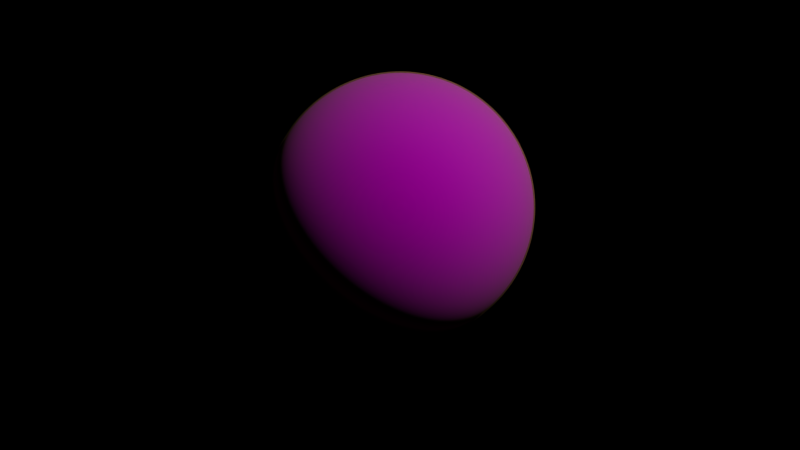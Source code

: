 # Source: planet_martian.blend  (saved by Blender 2.79.0; exported with 4.5.12 LTS)
import bpy
from mathutils import Matrix  # noqa: F401  (used for matrix-valued properties, if any)

bpy.ops.wm.read_factory_settings(use_empty=True)
scene = bpy.context.scene
scene.name = 'Scene'

# ---- collections
col_collection_1 = bpy.data.collections.new('Collection 1'); scene.collection.children.link(col_collection_1)

# ---- images (referenced by path relative to the original .blend; pixels are not part of the script)
import os
ASSET_DIR = os.environ.get("B2B_ASSET_DIR", "")  # directory of the original .blend (textures are referenced by path, not embedded)
HERE = os.path.dirname(os.path.abspath(__file__))  # packed textures are extracted next to this script under _unpacked/

def load_image(name, relpath, width, height, colorspace="sRGB"):
    """Load a texture the original file referenced (path relative to the .blend, or extracted next to this script)."""
    p = next((c for c in (os.path.join(HERE, relpath), os.path.join(ASSET_DIR, relpath)) if relpath and os.path.exists(c)), "")
    if p:
        img = bpy.data.images.load(p, check_existing=True)
        img.name = name
    else:  # same state as the original file: an image datablock whose file is absent (Cycles renders it pink)
        img = bpy.data.images.new(name, width, height)
        img.source = "FILE"
        img.filepath = "//" + (relpath or name)
    img.colorspace_settings.name = colorspace
    return img
img_texture17b_png = load_image('texture17b.png', 'texture17b.png', 1024, 1024, 'sRGB')

# ---- materials (node trees are filled in below, after node groups)
mat_material = bpy.data.materials.new('Material')
mat_material.alpha_threshold = 0.0
mat_material.roughness = 0.5
mat_material_001 = bpy.data.materials.new('Material.001')
mat_material_001.alpha_threshold = 0.0
mat_material_001.roughness = 0.5

# ---- material node trees
mat_material.use_nodes = True; mat_material.node_tree.nodes.clear()
_N = mat_material.node_tree.nodes; _L = mat_material.node_tree.links
n0 = _N.new('ShaderNodeOutputMaterial'); n0.name = 'Material Output'; n0.location = (682, 300)
n1 = _N.new('ShaderNodeMixShader'); n1.name = 'Mix Shader'; n1.location = (371, 340)
n1.width = 145
n2 = _N.new('ShaderNodeBsdfTransparent'); n2.name = 'Transparent BSDF'; n2.location = (34, 299)
n3 = _N.new('ShaderNodeBsdfDiffuse'); n3.name = 'Diffuse BSDF'; n3.location = (15, 208)
n3.inputs[0].default_value = (0.8, 0.498, 0.1847, 1.0)
n4 = _N.new('ShaderNodeLayerWeight'); n4.name = 'Layer Weight'; n4.location = (42, 473)
n4.inputs[0].default_value = 0.1
_L.new(n1.outputs[0], n0.inputs[0])
_L.new(n3.outputs[0], n1.inputs[2])
_L.new(n4.outputs[1], n1.inputs[0])
_L.new(n2.outputs[0], n1.inputs[1])
n0.is_active_output = True
mat_material_001.use_nodes = True; mat_material_001.node_tree.nodes.clear()
_N = mat_material_001.node_tree.nodes; _L = mat_material_001.node_tree.links
n0 = _N.new('ShaderNodeTexCoord'); n0.name = 'Texture Coordinate'; n0.location = (-402, 396)
n1 = _N.new('ShaderNodeBsdfDiffuse'); n1.name = 'Diffuse BSDF'; n1.location = (10, 300)
n2 = _N.new('ShaderNodeTexImage'); n2.name = 'Image Texture'; n2.location = (-211, 433)
n2.width = 140
n2.image = img_texture17b_png
n2.projection = 'SPHERE'
n2.extension = 'EXTEND'
n3 = _N.new('ShaderNodeValToRGB'); n3.name = 'ColorRamp'; n3.location = (-125, 146)
while len(n3.color_ramp.elements) > 1: n3.color_ramp.elements.remove(n3.color_ramp.elements[-1])
n3.color_ramp.elements[0].position = 0.35; n3.color_ramp.elements[0].color = (0.0, 0.0, 0.0, 1.0)
_e = n3.color_ramp.elements.new(0.8773); _e.color = (1.0, 1.0, 1.0, 1.0)
n4 = _N.new('ShaderNodeOutputMaterial'); n4.name = 'Material Output'; n4.location = (301, 300)
n4.width = 139
n5 = _N.new('ShaderNodeMath'); n5.name = 'Math'; n5.location = (135, 94)
n5.operation = 'MULTIPLY'
n5.inputs[1].default_value = 0.15
n6 = _N.new('ShaderNodeDisplacement'); n6.name = 'Displacement'; n6.location = (0, 0)
n6.inputs[1].default_value = 0.0
n6.inputs[2].default_value = 0.1
_L.new(n1.outputs[0], n4.inputs[0])
_L.new(n0.outputs[0], n2.inputs[0])
_L.new(n2.outputs[0], n3.inputs[0])
_L.new(n2.outputs[0], n1.inputs[0])
_L.new(n3.outputs[0], n5.inputs[0])
_L.new(n5.outputs[0], n6.inputs[0])
_L.new(n6.outputs[0], n4.inputs[2])
n4.is_active_output = True

# ---- world
world_world = bpy.data.worlds.new('World'); scene.world = world_world
world_world.color = (0.0, 0.0, 0.0)
world_world.use_sun_shadow = False
world_world.sun_shadow_jitter_overblur = 0.0
world_world.cycles.sampling_method = 'MANUAL'

# ---- cameras
cam_camera = bpy.data.cameras.new('Camera')
cam_camera.clip_end = 100.0
cam_camera.lens = 35.0
cam_camera.sensor_width = 32.0
cam_camera.sensor_height = 18.0
cam_camera.ortho_scale = 7.314
cam_camera.dof.focus_distance = 0.0

# ---- lights
light_lamp = bpy.data.lights.new('Lamp', 'SUN')
light_lamp.transmission_factor = 0.0
light_lamp.cutoff_distance = 30.0
light_lamp.angle = 0.02
light_lamp.energy = 1.0
light_lamp.shadow_buffer_clip_start = 1.001
light_lamp.shadow_soft_size = 0.01
light_lamp.shadow_cascade_max_distance = 1000.0

# ---- meshes
me_sphere_001 = bpy.data.meshes.new('Sphere.001')
me_sphere_001.from_pydata([(0.0, 0.3827, 0.9239), (0.0, 0.4714, 0.8819), (0.0, 0.5556, 0.8315), (0.0, 0.6344, 0.773), (0.0, 0.7071, 0.7071), (0.0, 0.773, 0.6344), (0.0, 0.8315, 0.5556), (0.0, 0.8819, 0.4714), (0.0, 0.9239, 0.3827), (0.0, 0.9569, 0.2903), (0.0, 0.9808, 0.1951), (0.0, 0.9952, 0.09802), (0.0, 1.0, -1.629e-07), (0.0, 0.9952, -0.09802), (0.0, 0.9808, -0.1951), (0.0, 0.9569, -0.2903), (0.0, 0.9239, -0.3827), (0.0, 0.8819, -0.4714), (0.0, 0.8315, -0.5556), (0.0, 0.773, -0.6344), (0.0, 0.7071, -0.7071), (0.0, 0.6344, -0.773), (0.0, 0.4714, -0.8819), (0.0, 0.1951, -0.9808), (0.01912, 0.09613, 0.9952), (0.03806, 0.1913, 0.9808), (0.05663, 0.2847, 0.9569), (0.07466, 0.3753, 0.9239), (0.09197, 0.4623, 0.8819), (0.1084, 0.5449, 0.8315), (0.1238, 0.6222, 0.773), (0.1379, 0.6935, 0.7071), (0.1508, 0.7582, 0.6344), (0.1622, 0.8155, 0.5556), (0.1721, 0.865, 0.4714), (0.1802, 0.9061, 0.3827), (0.1867, 0.9386, 0.2903), (0.1913, 0.9619, 0.1951), (0.1942, 0.9761, 0.09802), (0.1951, 0.9808, -1.629e-07), (0.1942, 0.9761, -0.09802), (0.1913, 0.9619, -0.1951), (0.1867, 0.9386, -0.2903), (0.1802, 0.9061, -0.3827), (0.1721, 0.865, -0.4714), (0.1622, 0.8155, -0.5556), (0.1508, 0.7582, -0.6344), (0.1379, 0.6935, -0.7071), (0.1238, 0.6222, -0.773), (0.1084, 0.5449, -0.8315), (0.09196, 0.4623, -0.8819), (0.07466, 0.3753, -0.9239), (0.05663, 0.2847, -0.9569), (0.03806, 0.1913, -0.9808), (0.01912, 0.09613, -0.9952), (0.03751, 0.09056, 0.9952), (0.07466, 0.1802, 0.9808), (0.1111, 0.2682, 0.9569), (0.1464, 0.3536, 0.9239), (0.1804, 0.4355, 0.8819), (0.2126, 0.5133, 0.8315), (0.2428, 0.5861, 0.773), (0.2706, 0.6533, 0.7071), (0.2958, 0.7142, 0.6344), (0.3182, 0.7682, 0.5556), (0.3375, 0.8148, 0.4714), (0.3536, 0.8536, 0.3827), (0.3662, 0.8841, 0.2903), (0.3753, 0.9061, 0.1951), (0.3808, 0.9194, 0.09802), (0.3827, 0.9239, -1.629e-07), (0.3808, 0.9194, -0.09802), (0.3753, 0.9061, -0.1951), (0.3662, 0.8841, -0.2903), (0.3536, 0.8536, -0.3827), (0.3375, 0.8148, -0.4714), (0.3182, 0.7682, -0.5556), (0.2958, 0.7142, -0.6344), (0.2706, 0.6533, -0.7071), (0.2428, 0.5861, -0.773), (0.2126, 0.5133, -0.8315), (0.1804, 0.4355, -0.8819), (0.1464, 0.3536, -0.9239), (0.1111, 0.2682, -0.9569), (0.07466, 0.1802, -0.9808), (0.03751, 0.09056, -0.9952), (0.05446, 0.0815, 0.9952), (0.1084, 0.1622, 0.9808), (0.1613, 0.2414, 0.9569), (0.2126, 0.3182, 0.9239), (0.2619, 0.392, 0.8819), (0.3087, 0.4619, 0.8315), (0.3525, 0.5275, 0.773), (0.3928, 0.5879, 0.7071), (0.4295, 0.6427, 0.6344), (0.4619, 0.6913, 0.5556), (0.49, 0.7333, 0.4714), (0.5133, 0.7682, 0.3827), (0.5316, 0.7957, 0.2903), (0.5449, 0.8155, 0.1951), (0.5529, 0.8275, 0.09802), (0.5556, 0.8315, -1.629e-07), (0.5529, 0.8275, -0.09802), (0.5449, 0.8155, -0.1951), (0.5316, 0.7957, -0.2903), (0.5133, 0.7682, -0.3827), (0.49, 0.7333, -0.4714), (0.4619, 0.6913, -0.5556), (0.4295, 0.6427, -0.6344), (0.3928, 0.5879, -0.7071), (0.3525, 0.5275, -0.773), (0.3087, 0.4619, -0.8315), (0.2619, 0.392, -0.8819), (0.2126, 0.3182, -0.9239), (0.1613, 0.2414, -0.9569), (0.1084, 0.1622, -0.9808), (0.05446, 0.0815, -0.9952), (0.06931, 0.06931, 0.9952), (0.138, 0.1379, 0.9808), (0.2053, 0.2053, 0.9569), (0.2706, 0.2706, 0.9239), (0.3333, 0.3333, 0.8819), (0.3928, 0.3928, 0.8315), (0.4486, 0.4486, 0.773), (0.5, 0.5, 0.7071), (0.5466, 0.5466, 0.6344), (0.5879, 0.5879, 0.5556), (0.6236, 0.6236, 0.4714), (0.6533, 0.6533, 0.3827), (0.6767, 0.6767, 0.2903), (0.6935, 0.6935, 0.1951), (0.7037, 0.7037, 0.09802), (0.7071, 0.7071, -1.629e-07), (0.7037, 0.7037, -0.09802), (0.6935, 0.6935, -0.1951), (0.6767, 0.6767, -0.2903), (0.6533, 0.6533, -0.3827), (0.6236, 0.6236, -0.4714), (0.5879, 0.5879, -0.5556), (0.5466, 0.5466, -0.6344), (0.5, 0.5, -0.7071), (0.4486, 0.4486, -0.773), (0.3928, 0.3928, -0.8315), (0.3333, 0.3333, -0.8819), (0.2706, 0.2706, -0.9239), (0.2053, 0.2053, -0.9569), (0.1379, 0.1379, -0.9808), (0.06931, 0.06931, -0.9952), (0.0815, 0.05446, 0.9952), (0.1622, 0.1084, 0.9808), (0.2414, 0.1613, 0.9569), (0.3182, 0.2126, 0.9239), (0.392, 0.2619, 0.8819), (0.4619, 0.3087, 0.8315), (0.5275, 0.3524, 0.773), (0.5879, 0.3928, 0.7071), (0.6427, 0.4295, 0.6344), (0.6913, 0.4619, 0.5556), (0.7333, 0.49, 0.4714), (0.7682, 0.5133, 0.3827), (0.7957, 0.5316, 0.2903), (0.8155, 0.5449, 0.1951), (0.8275, 0.5529, 0.09802), (0.8315, 0.5556, -1.629e-07), (0.8275, 0.5529, -0.09802), (0.8155, 0.5449, -0.1951), (0.7957, 0.5316, -0.2903), (0.7682, 0.5133, -0.3827), (0.7333, 0.49, -0.4714), (0.6913, 0.4619, -0.5556), (0.6427, 0.4295, -0.6344), (0.5879, 0.3928, -0.7071), (0.5275, 0.3524, -0.773), (0.4619, 0.3087, -0.8315), (0.392, 0.2619, -0.8819), (0.3182, 0.2126, -0.9239), (0.2414, 0.1613, -0.9569), (0.1622, 0.1084, -0.9808), (0.0815, 0.05445, -0.9952), (0.09056, 0.03751, 0.9952), (0.1802, 0.07466, 0.9808), (0.2682, 0.1111, 0.9569), (0.3536, 0.1464, 0.9239), (0.4355, 0.1804, 0.8819), (0.5133, 0.2126, 0.8315), (0.5861, 0.2428, 0.773), (0.6533, 0.2706, 0.7071), (0.7142, 0.2958, 0.6344), (0.7682, 0.3182, 0.5556), (0.8148, 0.3375, 0.4714), (0.8536, 0.3536, 0.3827), (0.8841, 0.3662, 0.2903), (0.9061, 0.3753, 0.1951), (0.9194, 0.3808, 0.09802), (0.9239, 0.3827, -1.629e-07), (0.9194, 0.3808, -0.09802), (0.9061, 0.3753, -0.1951), (0.8841, 0.3662, -0.2903), (0.8536, 0.3536, -0.3827), (0.8148, 0.3375, -0.4714), (0.7682, 0.3182, -0.5556), (0.7142, 0.2958, -0.6344), (0.6533, 0.2706, -0.7071), (0.5861, 0.2428, -0.773), (0.5133, 0.2126, -0.8315), (0.4355, 0.1804, -0.8819), (0.3536, 0.1464, -0.9239), (0.2682, 0.1111, -0.9569), (0.1802, 0.07466, -0.9808), (0.09056, 0.03751, -0.9952), (0.09613, 0.01912, 0.9952), (0.1913, 0.03806, 0.9808), (0.2847, 0.05663, 0.9569), (0.3753, 0.07466, 0.9239), (0.4623, 0.09196, 0.8819), (0.5449, 0.1084, 0.8315), (0.6222, 0.1238, 0.773), (0.6935, 0.1379, 0.7071), (0.7582, 0.1508, 0.6344), (0.8155, 0.1622, 0.5556), (0.865, 0.1721, 0.4714), (0.9061, 0.1802, 0.3827), (0.9386, 0.1867, 0.2903), (0.9619, 0.1913, 0.1951), (0.9761, 0.1942, 0.09802), (0.9808, 0.1951, -1.629e-07), (0.9761, 0.1942, -0.09802), (0.9619, 0.1913, -0.1951), (0.9386, 0.1867, -0.2903), (0.9061, 0.1802, -0.3827), (0.865, 0.1721, -0.4714), (0.8155, 0.1622, -0.5556), (0.7582, 0.1508, -0.6344), (0.6935, 0.1379, -0.7071), (0.6222, 0.1238, -0.773), (0.5449, 0.1084, -0.8315), (0.4623, 0.09196, -0.8819), (0.3753, 0.07466, -0.9239), (0.2847, 0.05663, -0.9569), (0.1913, 0.03806, -0.9808), (0.09613, 0.01912, -0.9952), (0.09802, -8.07e-07, 0.9952), (0.1951, -8.387e-07, 0.9808), (0.2903, -8.238e-07, 0.9569), (0.3827, -8.573e-07, 0.9239), (0.4714, -8.722e-07, 0.8819), (0.5556, -8.201e-07, 0.8315), (0.6344, -8.35e-07, 0.773), (0.7071, -8.648e-07, 0.7071), (0.773, -8.946e-07, 0.6344), (0.8315, -9.393e-07, 0.5556), (0.8819, -9.095e-07, 0.4714), (0.9239, -8.797e-07, 0.3827), (0.9569, -9.542e-07, 0.2903), (0.9808, -9.244e-07, 0.1951), (0.9952, -8.648e-07, 0.09802), (1.0, -9.542e-07, -1.629e-07), (0.9952, -8.648e-07, -0.09802), (0.9808, -8.052e-07, -0.1951), (0.9569, -8.648e-07, -0.2903), (0.9239, -8.648e-07, -0.3827), (0.8819, -9.244e-07, -0.4714), (0.8315, -9.095e-07, -0.5556), (0.773, -8.499e-07, -0.6344), (0.7071, -8.648e-07, -0.7071), (0.6344, -8.424e-07, -0.773), (0.5556, -9.169e-07, -0.8315), (0.4714, -8.424e-07, -0.8819), (0.3827, -8.573e-07, -0.9239), (0.2903, -8.536e-07, -0.9569), (0.1951, -8.201e-07, -0.9808), (0.09802, -8.126e-07, -0.9952), (0.09613, -0.01912, 0.9952), (0.1913, -0.03806, 0.9808), (0.2847, -0.05663, 0.9569), (0.3753, -0.07466, 0.9239), (0.4623, -0.09197, 0.8819), (0.5449, -0.1084, 0.8315), (0.6222, -0.1238, 0.773), (0.6935, -0.138, 0.7071), (0.7582, -0.1508, 0.6344), (0.8155, -0.1622, 0.5556), (0.865, -0.1721, 0.4714), (0.9061, -0.1802, 0.3827), (0.9386, -0.1867, 0.2903), (0.9619, -0.1913, 0.1951), (0.9761, -0.1942, 0.09802), (0.9808, -0.1951, -1.629e-07), (0.9761, -0.1942, -0.09802), (0.9619, -0.1913, -0.1951), (0.9386, -0.1867, -0.2903), (0.9061, -0.1802, -0.3827), (0.865, -0.1721, -0.4714), (0.8155, -0.1622, -0.5556), (0.7582, -0.1508, -0.6344), (0.6935, -0.138, -0.7071), (0.6222, -0.1238, -0.773), (0.5449, -0.1084, -0.8315), (0.4623, -0.09197, -0.8819), (0.3753, -0.07466, -0.9239), (0.2847, -0.05663, -0.9569), (0.1913, -0.03806, -0.9808), (0.09613, -0.01912, -0.9952), (0.09056, -0.03751, 0.9952), (0.1802, -0.07466, 0.9808), (0.2682, -0.1111, 0.9569), (0.3536, -0.1464, 0.9239), (0.4355, -0.1804, 0.8819), (0.5133, -0.2126, 0.8315), (0.5861, -0.2428, 0.773), (0.6533, -0.2706, 0.7071), (0.7142, -0.2958, 0.6344), (0.7682, -0.3182, 0.5556), (0.8148, -0.3375, 0.4714), (0.8536, -0.3536, 0.3827), (0.8841, -0.3662, 0.2903), (0.9061, -0.3753, 0.1951), (0.9194, -0.3808, 0.09802), (0.9239, -0.3827, -1.629e-07), (0.9194, -0.3808, -0.09802), (0.9061, -0.3753, -0.1951), (0.8841, -0.3662, -0.2903), (0.8536, -0.3536, -0.3827), (0.8148, -0.3375, -0.4714), (0.7682, -0.3182, -0.5556), (0.7142, -0.2958, -0.6344), (0.6533, -0.2706, -0.7071), (0.5861, -0.2428, -0.773), (0.5133, -0.2126, -0.8315), (0.4355, -0.1804, -0.8819), (0.3536, -0.1464, -0.9239), (0.2682, -0.1111, -0.9569), (0.1802, -0.07466, -0.9808), (0.09056, -0.03751, -0.9952), (0.0815, -0.05446, 0.9952), (0.1622, -0.1084, 0.9808), (0.2414, -0.1613, 0.9569), (0.3182, -0.2126, 0.9239), (0.392, -0.2619, 0.8819), (0.4619, -0.3087, 0.8315), (0.5275, -0.3525, 0.773), (0.5879, -0.3928, 0.7071), (0.6427, -0.4295, 0.6344), (0.6913, -0.4619, 0.5556), (0.7333, -0.49, 0.4714), (0.7682, -0.5133, 0.3827), (0.7957, -0.5316, 0.2903), (0.8155, -0.5449, 0.1951), (0.8275, -0.5529, 0.09802), (0.8315, -0.5556, -1.629e-07), (0.8275, -0.5529, -0.09802), (0.8155, -0.5449, -0.1951), (0.7957, -0.5316, -0.2903), (0.7682, -0.5133, -0.3827), (0.7333, -0.49, -0.4714), (0.6913, -0.4619, -0.5556), (0.6427, -0.4295, -0.6344), (0.5879, -0.3928, -0.7071), (0.5275, -0.3525, -0.773), (0.4619, -0.3087, -0.8315), (0.392, -0.2619, -0.8819), (0.3182, -0.2126, -0.9239), (0.2414, -0.1613, -0.9569), (0.1622, -0.1084, -0.9808), (0.0815, -0.05446, -0.9952), (0.06931, -0.06931, 0.9952), (0.138, -0.138, 0.9808), (0.2053, -0.2053, 0.9569), (0.2706, -0.2706, 0.9239), (0.3333, -0.3333, 0.8819), (0.3928, -0.3928, 0.8315), (0.4486, -0.4486, 0.773), (0.5, -0.5, 0.7071), (0.5466, -0.5466, 0.6344), (0.5879, -0.5879, 0.5556), (0.6236, -0.6236, 0.4714), (0.6533, -0.6533, 0.3827), (0.6767, -0.6767, 0.2903), (0.6935, -0.6935, 0.1951), (0.7037, -0.7037, 0.09802), (0.7071, -0.7071, -1.629e-07), (0.7037, -0.7037, -0.09802), (0.6935, -0.6935, -0.1951), (0.6767, -0.6767, -0.2903), (0.6533, -0.6533, -0.3827), (0.6236, -0.6236, -0.4714), (0.5879, -0.5879, -0.5556), (0.5466, -0.5466, -0.6344), (0.5, -0.5, -0.7071), (0.4486, -0.4486, -0.773), (0.3928, -0.3928, -0.8315), (0.3333, -0.3333, -0.8819), (0.2706, -0.2706, -0.9239), (0.2053, -0.2053, -0.9569), (0.1379, -0.138, -0.9808), (0.06931, -0.06931, -0.9952), (0.05446, -0.0815, 0.9952), (0.1084, -0.1622, 0.9808), (0.1613, -0.2414, 0.9569), (0.2126, -0.3182, 0.9239), (0.2619, -0.392, 0.8819), (0.3087, -0.4619, 0.8315), (0.3525, -0.5275, 0.773), (0.3928, -0.5879, 0.7071), (0.4295, -0.6427, 0.6344), (0.4619, -0.6913, 0.5556), (0.49, -0.7333, 0.4714), (0.5133, -0.7682, 0.3827), (0.5316, -0.7957, 0.2903), (0.5449, -0.8155, 0.1951), (0.5529, -0.8275, 0.09802), (0.5556, -0.8315, -1.629e-07), (0.5529, -0.8275, -0.09802), (0.5449, -0.8155, -0.1951), (0.5316, -0.7957, -0.2903), (0.5133, -0.7682, -0.3827), (0.49, -0.7333, -0.4714), (0.4619, -0.6913, -0.5556), (0.4295, -0.6427, -0.6344), (0.3928, -0.5879, -0.7071), (0.3525, -0.5275, -0.773), (0.3087, -0.4619, -0.8315), (0.2619, -0.392, -0.8819), (0.2126, -0.3182, -0.9239), (0.1613, -0.2414, -0.9569), (0.1084, -0.1622, -0.9808), (0.05446, -0.0815, -0.9952), (0.03751, -0.09056, 0.9952), (0.07466, -0.1802, 0.9808), (0.1111, -0.2682, 0.9569), (0.1464, -0.3536, 0.9239), (0.1804, -0.4355, 0.8819), (0.2126, -0.5133, 0.8315), (0.2428, -0.5861, 0.773), (0.2706, -0.6533, 0.7071), (0.2958, -0.7142, 0.6344), (0.3182, -0.7682, 0.5556), (0.3375, -0.8148, 0.4714), (0.3536, -0.8536, 0.3827), (0.3662, -0.8841, 0.2903), (0.3753, -0.9061, 0.1951), (0.3808, -0.9194, 0.09802), (0.3827, -0.9239, -1.629e-07), (0.3808, -0.9194, -0.09802), (0.3753, -0.9061, -0.1951), (0.3662, -0.8841, -0.2903), (0.3536, -0.8536, -0.3827), (0.3375, -0.8148, -0.4714), (0.3182, -0.7682, -0.5556), (0.2958, -0.7142, -0.6344), (0.2706, -0.6533, -0.7071), (0.2428, -0.5861, -0.773), (0.2126, -0.5133, -0.8315), (0.1804, -0.4355, -0.8819), (0.1464, -0.3536, -0.9239), (0.1111, -0.2682, -0.9569), (0.07466, -0.1802, -0.9808), (0.03751, -0.09056, -0.9952), (0.01912, -0.09614, 0.9952), (0.03806, -0.1913, 0.9808), (0.05663, -0.2847, 0.9569), (0.07466, -0.3753, 0.9239), (0.09196, -0.4623, 0.8819), (0.1084, -0.5449, 0.8315), (0.1238, -0.6222, 0.773), (0.1379, -0.6935, 0.7071), (0.1508, -0.7582, 0.6344), (0.1622, -0.8155, 0.5556), (0.1721, -0.865, 0.4714), (0.1802, -0.9061, 0.3827), (0.1867, -0.9386, 0.2903), (0.1913, -0.9619, 0.1951), (0.1942, -0.9761, 0.09802), (0.1951, -0.9808, -1.629e-07), (0.1942, -0.9761, -0.09802), (0.1913, -0.9619, -0.1951), (0.1867, -0.9386, -0.2903), (0.1802, -0.9061, -0.3827), (0.1721, -0.865, -0.4714), (0.1622, -0.8155, -0.5556), (0.1508, -0.7582, -0.6344), (0.1379, -0.6935, -0.7071), (0.1238, -0.6222, -0.773), (0.1084, -0.5449, -0.8315), (0.09196, -0.4623, -0.8819), (0.07466, -0.3753, -0.9239), (0.05663, -0.2847, -0.9569), (0.03806, -0.1913, -0.9808), (0.01912, -0.09613, -0.9952), (5.721e-09, -0.09802, 0.9952), (-2.967e-08, -0.1951, 0.9808), (-1.104e-08, -0.2903, 0.9569), (-1.34e-07, -0.3827, 0.9239), (-1.787e-07, -0.4714, 0.8819), (-8.182e-08, -0.5556, 0.8315), (-5.202e-08, -0.6344, 0.773), (-8.182e-08, -0.7071, 0.7071), (-8.182e-08, -0.773, 0.6344), (-2.01e-07, -0.8315, 0.5556), (-1.563e-07, -0.8819, 0.4714), (-1.116e-07, -0.9239, 0.3827), (-9.672e-08, -0.9569, 0.2903), (-9.672e-08, -0.9808, 0.1951), (-2.222e-08, -0.9952, 0.09802), (-8.182e-08, -1.0, -1.629e-07), (-2.222e-08, -0.9952, -0.09802), (3.739e-08, -0.9808, -0.1951), (-2.222e-08, -0.9569, -0.2903), (-5.202e-08, -0.9239, -0.3827), (-1.712e-07, -0.8819, -0.4714), (-2.01e-07, -0.8315, -0.5556), (-7.318e-09, -0.773, -0.6344), (-3.712e-08, -0.7071, -0.7071), (1.326e-10, -0.6344, -0.773), (-2.01e-07, -0.5556, -0.8315), (-1.042e-07, -0.4714, -0.8819), (-8.927e-08, -0.3827, -0.9239), (-8.182e-08, -0.2903, -0.9569), (-7.318e-09, -0.1951, -0.9808), (-1.291e-08, -0.09802, -0.9952), (-0.01912, -0.09614, 0.9952), (-0.03806, -0.1913, 0.9808), (-0.05663, -0.2847, 0.9569), (-0.07466, -0.3753, 0.9239), (-0.09197, -0.4623, 0.8819), (-0.1084, -0.5449, 0.8315), (-0.1238, -0.6222, 0.773), (-0.1379, -0.6935, 0.7071), (-0.1508, -0.7582, 0.6344), (-0.1622, -0.8155, 0.5556), (-0.1721, -0.865, 0.4714), (-0.1802, -0.9061, 0.3827), (-0.1867, -0.9386, 0.2903), (-0.1913, -0.9619, 0.1951), (-0.1942, -0.9761, 0.09802), (-0.1951, -0.9808, -1.629e-07), (-0.1942, -0.9761, -0.09802), (-0.1913, -0.9619, -0.1951), (-0.1867, -0.9386, -0.2903), (-0.1802, -0.9061, -0.3827), (-0.1721, -0.865, -0.4714), (-0.1622, -0.8155, -0.5556), (-0.1508, -0.7582, -0.6344), (-0.1379, -0.6935, -0.7071), (-0.1238, -0.6222, -0.773), (-0.1084, -0.5449, -0.8315), (-0.09197, -0.4623, -0.8819), (-0.07466, -0.3753, -0.9239), (-0.05663, -0.2847, -0.9569), (-0.03806, -0.1913, -0.9808), (-0.01912, -0.09613, -0.9952), (-0.03751, -0.09056, 0.9952), (-0.07466, -0.1802, 0.9808), (-0.1111, -0.2682, 0.9569), (-0.1464, -0.3536, 0.9239), (-0.1804, -0.4355, 0.8819), (-0.2126, -0.5133, 0.8315), (-0.2428, -0.5861, 0.773), (-0.2706, -0.6533, 0.7071), (-0.2958, -0.7142, 0.6344), (-0.3182, -0.7682, 0.5556), (-0.3375, -0.8148, 0.4714), (-0.3536, -0.8536, 0.3827), (-0.3662, -0.8841, 0.2903), (-0.3753, -0.9061, 0.1951), (-0.3808, -0.9194, 0.09802), (-0.3827, -0.9239, -1.629e-07), (-0.3808, -0.9194, -0.09802), (-0.3753, -0.9061, -0.1951), (-0.3662, -0.8841, -0.2903), (-0.3536, -0.8536, -0.3827), (-0.3375, -0.8148, -0.4714), (-0.3182, -0.7682, -0.5556), (-0.2958, -0.7142, -0.6344), (-0.2706, -0.6533, -0.7071), (-0.2428, -0.5861, -0.773), (-0.2126, -0.5133, -0.8315), (-0.1804, -0.4355, -0.8819), (-0.1464, -0.3536, -0.9239), (-0.1111, -0.2682, -0.9569), (-0.07466, -0.1802, -0.9808), (-0.03751, -0.09056, -0.9952), (-0.05446, -0.0815, 0.9952), (-0.1084, -0.1622, 0.9808), (-0.1613, -0.2414, 0.9569), (-0.2126, -0.3182, 0.9239), (-0.2619, -0.392, 0.8819), (-0.3087, -0.4619, 0.8315), (-0.3525, -0.5275, 0.773), (-0.3928, -0.5879, 0.7071), (-0.4295, -0.6427, 0.6344), (-0.4619, -0.6913, 0.5556), (-0.49, -0.7333, 0.4714), (-0.5133, -0.7682, 0.3827), (-0.5316, -0.7957, 0.2903), (-0.5449, -0.8155, 0.1951), (-0.5529, -0.8275, 0.09802), (-0.5556, -0.8315, -1.629e-07), (-0.5529, -0.8275, -0.09802), (-0.5449, -0.8155, -0.1951), (-0.5316, -0.7957, -0.2903), (-0.5133, -0.7682, -0.3827), (-0.49, -0.7333, -0.4714), (-0.4619, -0.6913, -0.5556), (-0.4295, -0.6427, -0.6344), (-0.3928, -0.5879, -0.7071), (-0.3525, -0.5275, -0.773), (-0.3087, -0.4619, -0.8315), (-0.2619, -0.392, -0.8819), (-0.2126, -0.3182, -0.9239), (-0.1613, -0.2414, -0.9569), (-0.1084, -0.1622, -0.9808), (-0.05446, -0.0815, -0.9952), (-0.06931, -0.06931, 0.9952), (-0.138, -0.138, 0.9808), (-0.2053, -0.2053, 0.9569), (-0.2706, -0.2706, 0.9239), (-0.3333, -0.3333, 0.8819), (-0.3928, -0.3928, 0.8315), (-0.4486, -0.4486, 0.773), (-0.5, -0.5, 0.7071), (-0.5466, -0.5466, 0.6344), (-0.5879, -0.5879, 0.5556), (-0.6236, -0.6236, 0.4714), (-0.6533, -0.6533, 0.3827), (-0.6767, -0.6767, 0.2903), (-0.6935, -0.6935, 0.1951), (-0.7037, -0.7037, 0.09802), (-0.7071, -0.7071, -1.629e-07), (-0.7037, -0.7037, -0.09802), (-0.6935, -0.6935, -0.1951), (-0.6767, -0.6767, -0.2903), (-0.6533, -0.6533, -0.3827), (-0.6236, -0.6236, -0.4714), (-0.5879, -0.5879, -0.5556), (-0.5466, -0.5466, -0.6344), (-0.5, -0.5, -0.7071), (-0.4486, -0.4486, -0.773), (-0.3928, -0.3928, -0.8315), (-0.3333, -0.3333, -0.8819), (-0.2706, -0.2706, -0.9239), (-0.2053, -0.2053, -0.9569), (-0.1379, -0.138, -0.9808), (-0.06931, -0.06931, -0.9952), (0.0, -8.027e-07, -1.0), (-0.0815, -0.05446, 0.9952), (-0.1622, -0.1084, 0.9808), (-0.2414, -0.1613, 0.9569), (-0.3182, -0.2126, 0.9239), (-0.392, -0.2619, 0.8819), (-0.4619, -0.3087, 0.8315), (-0.5275, -0.3525, 0.773), (-0.5879, -0.3928, 0.7071), (-0.6427, -0.4295, 0.6344), (-0.6913, -0.4619, 0.5556), (-0.7333, -0.49, 0.4714), (-0.7682, -0.5133, 0.3827), (-0.7957, -0.5316, 0.2903), (-0.8155, -0.5449, 0.1951), (-0.8275, -0.5529, 0.09802), (-0.8315, -0.5556, -1.629e-07), (-0.8275, -0.5529, -0.09802), (-0.8155, -0.5449, -0.1951), (-0.7957, -0.5316, -0.2903), (-0.7682, -0.5133, -0.3827), (-0.7333, -0.49, -0.4714), (-0.6913, -0.4619, -0.5556), (-0.6427, -0.4295, -0.6344), (-0.5879, -0.3928, -0.7071), (-0.5275, -0.3525, -0.773), (-0.4619, -0.3087, -0.8315), (-0.392, -0.2619, -0.8819), (-0.3182, -0.2126, -0.9239), (-0.2414, -0.1613, -0.9569), (-0.1622, -0.1084, -0.9808), (-0.0815, -0.05446, -0.9952), (-0.09056, -0.03751, 0.9952), (-0.1802, -0.07466, 0.9808), (-0.2682, -0.1111, 0.9569), (-0.3536, -0.1464, 0.9239), (-0.4355, -0.1804, 0.8819), (-0.5133, -0.2126, 0.8315), (-0.5861, -0.2428, 0.773), (-0.6533, -0.2706, 0.7071), (-0.7142, -0.2958, 0.6344), (-0.7682, -0.3182, 0.5556), (-0.8148, -0.3375, 0.4714), (-0.8536, -0.3536, 0.3827), (-0.8841, -0.3662, 0.2903), (-0.9061, -0.3753, 0.1951), (-0.9194, -0.3808, 0.09802), (-0.9239, -0.3827, -1.629e-07), (-0.9194, -0.3808, -0.09802), (-0.9061, -0.3753, -0.1951), (-0.8841, -0.3662, -0.2903), (-0.8536, -0.3536, -0.3827), (-0.8148, -0.3375, -0.4714), (-0.7682, -0.3182, -0.5556), (-0.7142, -0.2958, -0.6344), (-0.6533, -0.2706, -0.7071), (-0.5861, -0.2428, -0.773), (-0.5133, -0.2126, -0.8315), (-0.4355, -0.1804, -0.8819), (-0.3536, -0.1464, -0.9239), (-0.2682, -0.1111, -0.9569), (-0.1802, -0.07466, -0.9808), (-0.09056, -0.03751, -0.9952), (-7.873e-07, -9.593e-07, 1.0), (-0.09613, -0.01912, 0.9952), (-0.1913, -0.03806, 0.9808), (-0.2847, -0.05663, 0.9569), (-0.3753, -0.07466, 0.9239), (-0.4623, -0.09197, 0.8819), (-0.5449, -0.1084, 0.8315), (-0.6222, -0.1238, 0.773), (-0.6935, -0.138, 0.7071), (-0.7582, -0.1508, 0.6344), (-0.8155, -0.1622, 0.5556), (-0.865, -0.1721, 0.4714), (-0.9061, -0.1802, 0.3827), (-0.9386, -0.1867, 0.2903), (-0.9619, -0.1913, 0.1951), (-0.9761, -0.1942, 0.09802), (-0.9808, -0.1951, -1.629e-07), (-0.9761, -0.1942, -0.09802), (-0.9619, -0.1913, -0.1951), (-0.9386, -0.1867, -0.2903), (-0.9061, -0.1802, -0.3827), (-0.865, -0.1721, -0.4714), (-0.8155, -0.1622, -0.5556), (-0.7582, -0.1508, -0.6344), (-0.6935, -0.138, -0.7071), (-0.6222, -0.1238, -0.773), (-0.5449, -0.1084, -0.8315), (-0.4623, -0.09197, -0.8819), (-0.3753, -0.07466, -0.9239), (-0.2847, -0.05663, -0.9569), (-0.1913, -0.03806, -0.9808), (-0.09613, -0.01912, -0.9952), (-0.09802, -7.996e-07, 0.9952), (-0.1951, -7.717e-07, 0.9808), (-0.2903, -7.903e-07, 0.9569), (-0.3827, -6.785e-07, 0.9239), (-0.4714, -6.338e-07, 0.8819), (-0.5556, -7.232e-07, 0.8315), (-0.6344, -6.86e-07, 0.773), (-0.7071, -7.009e-07, 0.7071), (-0.773, -7.158e-07, 0.6344), (-0.8315, -5.817e-07, 0.5556), (-0.8819, -6.562e-07, 0.4714), (-0.9239, -6.115e-07, 0.3827), (-0.9569, -6.711e-07, 0.2903), (-0.9808, -7.605e-07, 0.1951), (-0.9952, -7.605e-07, 0.09802), (-1.0, -7.158e-07, -1.629e-07), (-0.9952, -7.605e-07, -0.09802), (-0.9808, -8.797e-07, -0.1951), (-0.9569, -7.754e-07, -0.2903), (-0.9239, -7.456e-07, -0.3827), (-0.8819, -6.562e-07, -0.4714), (-0.8315, -5.817e-07, -0.5556), (-0.773, -7.605e-07, -0.6344), (-0.7071, -7.307e-07, -0.7071), (-0.6344, -7.903e-07, -0.773), (-0.5556, -6.115e-07, -0.8315), (-0.4714, -6.487e-07, -0.8819), (-0.3827, -7.381e-07, -0.9239), (-0.2903, -7.27e-07, -0.9569), (-0.1951, -7.866e-07, -0.9808), (-0.09802, -7.828e-07, -0.9952), (-0.09613, 0.01912, 0.9952), (-0.1913, 0.03806, 0.9808), (-0.2847, 0.05663, 0.9569), (-0.3753, 0.07466, 0.9239), (-0.4623, 0.09196, 0.8819), (-0.5449, 0.1084, 0.8315), (-0.6222, 0.1238, 0.773), (-0.6935, 0.1379, 0.7071), (-0.7582, 0.1508, 0.6344), (-0.8155, 0.1622, 0.5556), (-0.865, 0.1721, 0.4714), (-0.9061, 0.1802, 0.3827), (-0.9386, 0.1867, 0.2903), (-0.9619, 0.1913, 0.1951), (-0.9761, 0.1942, 0.09802), (-0.9808, 0.1951, -1.629e-07), (-0.9761, 0.1942, -0.09802), (-0.9619, 0.1913, -0.1951), (-0.9386, 0.1867, -0.2903), (-0.9061, 0.1802, -0.3827), (-0.865, 0.1721, -0.4714), (-0.8155, 0.1622, -0.5556), (-0.7582, 0.1508, -0.6344), (-0.6935, 0.1379, -0.7071), (-0.6222, 0.1238, -0.773), (-0.5449, 0.1084, -0.8315), (-0.4623, 0.09196, -0.8819), (-0.3753, 0.07466, -0.9239), (-0.2847, 0.05663, -0.9569), (-0.1913, 0.03806, -0.9808), (-0.09613, 0.01912, -0.9952), (-0.09056, 0.03751, 0.9952), (-0.1802, 0.07466, 0.9808), (-0.2682, 0.1111, 0.9569), (-0.3536, 0.1464, 0.9239), (-0.4355, 0.1804, 0.8819), (-0.5133, 0.2126, 0.8315), (-0.5861, 0.2428, 0.773), (-0.6533, 0.2706, 0.7071), (-0.7142, 0.2958, 0.6344), (-0.7682, 0.3182, 0.5556), (-0.8148, 0.3375, 0.4714), (-0.8536, 0.3536, 0.3827), (-0.8841, 0.3662, 0.2903), (-0.9061, 0.3753, 0.1951), (-0.9194, 0.3808, 0.09802), (-0.9239, 0.3827, -1.629e-07), (-0.9194, 0.3808, -0.09802), (-0.9061, 0.3753, -0.1951), (-0.8841, 0.3662, -0.2903), (-0.8536, 0.3536, -0.3827), (-0.8148, 0.3375, -0.4714), (-0.7682, 0.3182, -0.5556), (-0.7142, 0.2958, -0.6344), (-0.6533, 0.2706, -0.7071), (-0.5861, 0.2428, -0.773), (-0.5133, 0.2126, -0.8315), (-0.4355, 0.1804, -0.8819), (-0.3536, 0.1464, -0.9239), (-0.2682, 0.1111, -0.9569), (-0.1802, 0.07466, -0.9808), (-0.09056, 0.03751, -0.9952), (-0.0815, 0.05446, 0.9952), (-0.1622, 0.1084, 0.9808), (-0.2414, 0.1613, 0.9569), (-0.3182, 0.2126, 0.9239), (-0.392, 0.2619, 0.8819), (-0.4619, 0.3087, 0.8315), (-0.5275, 0.3524, 0.773), (-0.5879, 0.3928, 0.7071), (-0.6427, 0.4295, 0.6344), (-0.6913, 0.4619, 0.5556), (-0.7333, 0.49, 0.4714), (-0.7682, 0.5133, 0.3827), (-0.7957, 0.5316, 0.2903), (-0.8155, 0.5449, 0.1951), (-0.8275, 0.5529, 0.09802), (-0.8315, 0.5556, -1.629e-07), (-0.8275, 0.5529, -0.09802), (-0.8155, 0.5449, -0.1951), (-0.7957, 0.5316, -0.2903), (-0.7682, 0.5133, -0.3827), (-0.7333, 0.49, -0.4714), (-0.6913, 0.4619, -0.5556), (-0.6427, 0.4295, -0.6344), (-0.5879, 0.3928, -0.7071), (-0.5275, 0.3524, -0.773), (-0.4619, 0.3087, -0.8315), (-0.392, 0.2619, -0.8819), (-0.3182, 0.2126, -0.9239), (-0.2414, 0.1613, -0.9569), (-0.1622, 0.1084, -0.9808), (-0.0815, 0.05445, -0.9952), (-0.06931, 0.06931, 0.9952), (-0.138, 0.1379, 0.9808), (-0.2053, 0.2053, 0.9569), (-0.2706, 0.2706, 0.9239), (-0.3333, 0.3333, 0.8819), (-0.3928, 0.3928, 0.8315), (-0.4486, 0.4486, 0.773), (-0.5, 0.5, 0.7071), (-0.5466, 0.5466, 0.6344), (-0.5879, 0.5879, 0.5556), (-0.6236, 0.6236, 0.4714), (-0.6533, 0.6533, 0.3827), (-0.6767, 0.6767, 0.2903), (-0.6935, 0.6935, 0.1951), (-0.7037, 0.7037, 0.09802), (-0.7071, 0.7071, -1.629e-07), (-0.7037, 0.7037, -0.09802), (-0.6935, 0.6935, -0.1951), (-0.6767, 0.6767, -0.2903), (-0.6533, 0.6533, -0.3827), (-0.6236, 0.6236, -0.4714), (-0.5879, 0.5879, -0.5556), (-0.5466, 0.5466, -0.6344), (-0.5, 0.5, -0.7071), (-0.4486, 0.4486, -0.773), (-0.3928, 0.3928, -0.8315), (-0.3333, 0.3333, -0.8819), (-0.2706, 0.2706, -0.9239), (-0.2053, 0.2053, -0.9569), (-0.1379, 0.1379, -0.9808), (-0.06931, 0.06931, -0.9952), (-0.05446, 0.0815, 0.9952), (-0.1084, 0.1622, 0.9808), (-0.1613, 0.2414, 0.9569), (-0.2126, 0.3182, 0.9239), (-0.2619, 0.392, 0.8819), (-0.3087, 0.4619, 0.8315), (-0.3525, 0.5275, 0.773), (-0.3928, 0.5879, 0.7071), (-0.4295, 0.6427, 0.6344), (-0.4619, 0.6913, 0.5556), (-0.49, 0.7333, 0.4714), (-0.5133, 0.7682, 0.3827), (-0.5316, 0.7957, 0.2903), (-0.5449, 0.8155, 0.1951), (-0.5529, 0.8275, 0.09802), (-0.5556, 0.8315, -1.629e-07), (-0.5529, 0.8275, -0.09802), (-0.5449, 0.8155, -0.1951), (-0.5316, 0.7957, -0.2903), (-0.5133, 0.7682, -0.3827), (-0.49, 0.7333, -0.4714), (-0.4619, 0.6913, -0.5556), (-0.4295, 0.6427, -0.6344), (-0.3928, 0.5879, -0.7071), (-0.3524, 0.5275, -0.773), (-0.3087, 0.4619, -0.8315), (-0.2619, 0.392, -0.8819), (-0.2126, 0.3182, -0.9239), (-0.1613, 0.2414, -0.9569), (-0.1084, 0.1622, -0.9808), (-0.05446, 0.0815, -0.9952), (-0.03751, 0.09056, 0.9952), (-0.07466, 0.1802, 0.9808), (-0.1111, 0.2682, 0.9569), (-0.1464, 0.3536, 0.9239), (-0.1804, 0.4355, 0.8819), (-0.2126, 0.5133, 0.8315), (-0.2428, 0.5861, 0.773), (-0.2706, 0.6533, 0.7071), (-0.2958, 0.7142, 0.6344), (-0.3182, 0.7682, 0.5556), (-0.3375, 0.8148, 0.4714), (-0.3536, 0.8536, 0.3827), (-0.3662, 0.8841, 0.2903), (-0.3753, 0.9061, 0.1951), (-0.3808, 0.9194, 0.09802), (-0.3827, 0.9239, -1.629e-07), (-0.3808, 0.9194, -0.09802), (-0.3753, 0.9061, -0.1951), (-0.3662, 0.8841, -0.2903), (-0.3536, 0.8536, -0.3827), (-0.3375, 0.8148, -0.4714), (-0.3182, 0.7682, -0.5556), (-0.2958, 0.7142, -0.6344), (-0.2706, 0.6533, -0.7071), (-0.2428, 0.5861, -0.773), (-0.2126, 0.5133, -0.8315), (-0.1804, 0.4355, -0.8819), (-0.1464, 0.3536, -0.9239), (-0.1111, 0.2682, -0.9569), (-0.07466, 0.1802, -0.9808), (-0.03751, 0.09056, -0.9952), (-0.01912, 0.09613, 0.9952), (-0.03806, 0.1913, 0.9808), (-0.05663, 0.2847, 0.9569), (-0.07466, 0.3753, 0.9239), (-0.09196, 0.4623, 0.8819), (-0.1084, 0.5449, 0.8315), (-0.1238, 0.6222, 0.773), (-0.1379, 0.6935, 0.7071), (-0.1508, 0.7582, 0.6344), (-0.1622, 0.8155, 0.5556), (-0.1721, 0.865, 0.4714), (-0.1802, 0.9061, 0.3827), (-0.1867, 0.9386, 0.2903), (-0.1913, 0.9619, 0.1951), (-0.1942, 0.9761, 0.09802), (-0.1951, 0.9808, -1.629e-07), (-0.1942, 0.9761, -0.09802), (-0.1913, 0.9619, -0.1951), (-0.1867, 0.9386, -0.2903), (-0.1802, 0.9061, -0.3827), (-0.1721, 0.865, -0.4714), (-0.1622, 0.8155, -0.5556), (-0.1508, 0.7582, -0.6344), (-0.1379, 0.6935, -0.7071), (-0.1238, 0.6222, -0.773), (-0.1084, 0.5449, -0.8315), (-0.09196, 0.4623, -0.8819), (-0.07466, 0.3753, -0.9239), (-0.05663, 0.2847, -0.9569), (-0.03806, 0.1913, -0.9808), (-0.01912, 0.09613, -0.9952), (1.876e-08, 0.09802, 0.9952), (4.856e-08, 0.1951, 0.9808), (3.366e-08, 0.2903, 0.9569), (2.237e-07, 0.5556, -0.8315), (6.719e-08, 0.3827, -0.9239), (9.699e-08, 0.2903, -0.9569), (3.18e-08, 0.09802, -0.9952)], [], [(992, 991, 51, 52), (12, 11, 38, 39), (989, 988, 25, 26), (23, 992, 52, 53), (13, 12, 39, 40), (0, 989, 26, 27), (993, 23, 53, 54), (14, 13, 40, 41), (1, 0, 27, 28), (644, 993, 54), (15, 14, 41, 42), (2, 1, 28, 29), (16, 15, 42, 43), (3, 2, 29, 30), (17, 16, 43, 44), (4, 3, 30, 31), (18, 17, 44, 45), (5, 4, 31, 32), (19, 18, 45, 46), (6, 5, 32, 33), (20, 19, 46, 47), (7, 6, 33, 34), (21, 20, 47, 48), (8, 7, 34, 35), (990, 21, 48, 49), (9, 8, 35, 36), (22, 990, 49, 50), (10, 9, 36, 37), (987, 707, 24), (991, 22, 50, 51), (11, 10, 37, 38), (988, 987, 24, 25), (47, 46, 77, 78), (34, 33, 64, 65), (48, 47, 78, 79), (35, 34, 65, 66), (49, 48, 79, 80), (36, 35, 66, 67), (50, 49, 80, 81), (37, 36, 67, 68), (24, 707, 55), (51, 50, 81, 82), (38, 37, 68, 69), (25, 24, 55, 56), (52, 51, 82, 83), (39, 38, 69, 70), (26, 25, 56, 57), (53, 52, 83, 84), (40, 39, 70, 71), (27, 26, 57, 58), (54, 53, 84, 85), (41, 40, 71, 72), (28, 27, 58, 59), (644, 54, 85), (42, 41, 72, 73), (29, 28, 59, 60), (43, 42, 73, 74), (30, 29, 60, 61), (44, 43, 74, 75), (31, 30, 61, 62), (45, 44, 75, 76), (32, 31, 62, 63), (46, 45, 76, 77), (33, 32, 63, 64), (80, 79, 110, 111), (67, 66, 97, 98), (81, 80, 111, 112), (68, 67, 98, 99), (55, 707, 86), (82, 81, 112, 113), (69, 68, 99, 100), (56, 55, 86, 87), (83, 82, 113, 114), (70, 69, 100, 101), (57, 56, 87, 88), (84, 83, 114, 115), (71, 70, 101, 102), (58, 57, 88, 89), (85, 84, 115, 116), (72, 71, 102, 103), (59, 58, 89, 90), (644, 85, 116), (73, 72, 103, 104), (60, 59, 90, 91), (74, 73, 104, 105), (61, 60, 91, 92), (75, 74, 105, 106), (62, 61, 92, 93), (76, 75, 106, 107), (63, 62, 93, 94), (77, 76, 107, 108), (64, 63, 94, 95), (78, 77, 108, 109), (65, 64, 95, 96), (79, 78, 109, 110), (66, 65, 96, 97), (86, 707, 117), (113, 112, 143, 144), (100, 99, 130, 131), (87, 86, 117, 118), (114, 113, 144, 145), (101, 100, 131, 132), (88, 87, 118, 119), (115, 114, 145, 146), (102, 101, 132, 133), (89, 88, 119, 120), (116, 115, 146, 147), (103, 102, 133, 134), (90, 89, 120, 121), (644, 116, 147), (104, 103, 134, 135), (91, 90, 121, 122), (105, 104, 135, 136), (92, 91, 122, 123), (106, 105, 136, 137), (93, 92, 123, 124), (107, 106, 137, 138), (94, 93, 124, 125), (108, 107, 138, 139), (95, 94, 125, 126), (109, 108, 139, 140), (96, 95, 126, 127), (110, 109, 140, 141), (97, 96, 127, 128), (111, 110, 141, 142), (98, 97, 128, 129), (112, 111, 142, 143), (99, 98, 129, 130), (119, 118, 149, 150), (146, 145, 176, 177), (133, 132, 163, 164), (120, 119, 150, 151), (147, 146, 177, 178), (134, 133, 164, 165), (121, 120, 151, 152), (644, 147, 178), (135, 134, 165, 166), (122, 121, 152, 153), (136, 135, 166, 167), (123, 122, 153, 154), (137, 136, 167, 168), (124, 123, 154, 155), (138, 137, 168, 169), (125, 124, 155, 156), (139, 138, 169, 170), (126, 125, 156, 157), (140, 139, 170, 171), (127, 126, 157, 158), (141, 140, 171, 172), (128, 127, 158, 159), (142, 141, 172, 173), (129, 128, 159, 160), (143, 142, 173, 174), (130, 129, 160, 161), (117, 707, 148), (144, 143, 174, 175), (131, 130, 161, 162), (118, 117, 148, 149), (145, 144, 175, 176), (132, 131, 162, 163), (152, 151, 182, 183), (644, 178, 209), (166, 165, 196, 197), (153, 152, 183, 184), (167, 166, 197, 198), (154, 153, 184, 185), (168, 167, 198, 199), (155, 154, 185, 186), (169, 168, 199, 200), (156, 155, 186, 187), (170, 169, 200, 201), (157, 156, 187, 188), (171, 170, 201, 202), (158, 157, 188, 189), (172, 171, 202, 203), (159, 158, 189, 190), (173, 172, 203, 204), (160, 159, 190, 191), (174, 173, 204, 205), (161, 160, 191, 192), (148, 707, 179), (175, 174, 205, 206), (162, 161, 192, 193), (149, 148, 179, 180), (176, 175, 206, 207), (163, 162, 193, 194), (150, 149, 180, 181), (177, 176, 207, 208), (164, 163, 194, 195), (151, 150, 181, 182), (178, 177, 208, 209), (165, 164, 195, 196), (185, 184, 215, 216), (199, 198, 229, 230), (186, 185, 216, 217), (200, 199, 230, 231), (187, 186, 217, 218), (201, 200, 231, 232), (188, 187, 218, 219), (202, 201, 232, 233), (189, 188, 219, 220), (203, 202, 233, 234), (190, 189, 220, 221), (204, 203, 234, 235), (191, 190, 221, 222), (205, 204, 235, 236), (192, 191, 222, 223), (179, 707, 210), (206, 205, 236, 237), (193, 192, 223, 224), (180, 179, 210, 211), (207, 206, 237, 238), (194, 193, 224, 225), (181, 180, 211, 212), (208, 207, 238, 239), (195, 194, 225, 226), (182, 181, 212, 213), (209, 208, 239, 240), (196, 195, 226, 227), (183, 182, 213, 214), (644, 209, 240), (197, 196, 227, 228), (184, 183, 214, 215), (198, 197, 228, 229), (218, 217, 248, 249), (232, 231, 262, 263), (219, 218, 249, 250), (233, 232, 263, 264), (220, 219, 250, 251), (234, 233, 264, 265), (221, 220, 251, 252), (235, 234, 265, 266), (222, 221, 252, 253), (236, 235, 266, 267), (223, 222, 253, 254), (210, 707, 241), (237, 236, 267, 268), (224, 223, 254, 255), (211, 210, 241, 242), (238, 237, 268, 269), (225, 224, 255, 256), (212, 211, 242, 243), (239, 238, 269, 270), (226, 225, 256, 257), (213, 212, 243, 244), (240, 239, 270, 271), (227, 226, 257, 258), (214, 213, 244, 245), (644, 240, 271), (228, 227, 258, 259), (215, 214, 245, 246), (229, 228, 259, 260), (216, 215, 246, 247), (230, 229, 260, 261), (217, 216, 247, 248), (231, 230, 261, 262), (251, 250, 281, 282), (265, 264, 295, 296), (252, 251, 282, 283), (266, 265, 296, 297), (253, 252, 283, 284), (267, 266, 297, 298), (254, 253, 284, 285), (241, 707, 272), (268, 267, 298, 299), (255, 254, 285, 286), (242, 241, 272, 273), (269, 268, 299, 300), (256, 255, 286, 287), (243, 242, 273, 274), (270, 269, 300, 301), (257, 256, 287, 288), (244, 243, 274, 275), (271, 270, 301, 302), (258, 257, 288, 289), (245, 244, 275, 276), (644, 271, 302), (259, 258, 289, 290), (246, 245, 276, 277), (260, 259, 290, 291), (247, 246, 277, 278), (261, 260, 291, 292), (248, 247, 278, 279), (262, 261, 292, 293), (249, 248, 279, 280), (263, 262, 293, 294), (250, 249, 280, 281), (264, 263, 294, 295), (284, 283, 314, 315), (298, 297, 328, 329), (285, 284, 315, 316), (272, 707, 303), (299, 298, 329, 330), (286, 285, 316, 317), (273, 272, 303, 304), (300, 299, 330, 331), (287, 286, 317, 318), (274, 273, 304, 305), (301, 300, 331, 332), (288, 287, 318, 319), (275, 274, 305, 306), (302, 301, 332, 333), (289, 288, 319, 320), (276, 275, 306, 307), (644, 302, 333), (290, 289, 320, 321), (277, 276, 307, 308), (291, 290, 321, 322), (278, 277, 308, 309), (292, 291, 322, 323), (279, 278, 309, 310), (293, 292, 323, 324), (280, 279, 310, 311), (294, 293, 324, 325), (281, 280, 311, 312), (295, 294, 325, 326), (282, 281, 312, 313), (296, 295, 326, 327), (283, 282, 313, 314), (297, 296, 327, 328), (317, 316, 347, 348), (304, 303, 334, 335), (331, 330, 361, 362), (318, 317, 348, 349), (305, 304, 335, 336), (332, 331, 362, 363), (319, 318, 349, 350), (306, 305, 336, 337), (333, 332, 363, 364), (320, 319, 350, 351), (307, 306, 337, 338), (644, 333, 364), (321, 320, 351, 352), (308, 307, 338, 339), (322, 321, 352, 353), (309, 308, 339, 340), (323, 322, 353, 354), (310, 309, 340, 341), (324, 323, 354, 355), (311, 310, 341, 342), (325, 324, 355, 356), (312, 311, 342, 343), (326, 325, 356, 357), (313, 312, 343, 344), (327, 326, 357, 358), (314, 313, 344, 345), (328, 327, 358, 359), (315, 314, 345, 346), (329, 328, 359, 360), (316, 315, 346, 347), (303, 707, 334), (330, 329, 360, 361), (350, 349, 380, 381), (337, 336, 367, 368), (364, 363, 394, 395), (351, 350, 381, 382), (338, 337, 368, 369), (644, 364, 395), (352, 351, 382, 383), (339, 338, 369, 370), (353, 352, 383, 384), (340, 339, 370, 371), (354, 353, 384, 385), (341, 340, 371, 372), (355, 354, 385, 386), (342, 341, 372, 373), (356, 355, 386, 387), (343, 342, 373, 374), (357, 356, 387, 388), (344, 343, 374, 375), (358, 357, 388, 389), (345, 344, 375, 376), (359, 358, 389, 390), (346, 345, 376, 377), (360, 359, 390, 391), (347, 346, 377, 378), (334, 707, 365), (361, 360, 391, 392), (348, 347, 378, 379), (335, 334, 365, 366), (362, 361, 392, 393), (349, 348, 379, 380), (336, 335, 366, 367), (363, 362, 393, 394), (383, 382, 413, 414), (370, 369, 400, 401), (384, 383, 414, 415), (371, 370, 401, 402), (385, 384, 415, 416), (372, 371, 402, 403), (386, 385, 416, 417), (373, 372, 403, 404), (387, 386, 417, 418), (374, 373, 404, 405), (388, 387, 418, 419), (375, 374, 405, 406), (389, 388, 419, 420), (376, 375, 406, 407), (390, 389, 420, 421), (377, 376, 407, 408), (391, 390, 421, 422), (378, 377, 408, 409), (365, 707, 396), (392, 391, 422, 423), (379, 378, 409, 410), (366, 365, 396, 397), (393, 392, 423, 424), (380, 379, 410, 411), (367, 366, 397, 398), (394, 393, 424, 425), (381, 380, 411, 412), (368, 367, 398, 399), (395, 394, 425, 426), (382, 381, 412, 413), (369, 368, 399, 400), (644, 395, 426), (416, 415, 446, 447), (403, 402, 433, 434), (417, 416, 447, 448), (404, 403, 434, 435), (418, 417, 448, 449), (405, 404, 435, 436), (419, 418, 449, 450), (406, 405, 436, 437), (420, 419, 450, 451), (407, 406, 437, 438), (421, 420, 451, 452), (408, 407, 438, 439), (422, 421, 452, 453), (409, 408, 439, 440), (396, 707, 427), (423, 422, 453, 454), (410, 409, 440, 441), (397, 396, 427, 428), (424, 423, 454, 455), (411, 410, 441, 442), (398, 397, 428, 429), (425, 424, 455, 456), (412, 411, 442, 443), (399, 398, 429, 430), (426, 425, 456, 457), (413, 412, 443, 444), (400, 399, 430, 431), (644, 426, 457), (414, 413, 444, 445), (401, 400, 431, 432), (415, 414, 445, 446), (402, 401, 432, 433), (449, 448, 479, 480), (436, 435, 466, 467), (450, 449, 480, 481), (437, 436, 467, 468), (451, 450, 481, 482), (438, 437, 468, 469), (452, 451, 482, 483), (439, 438, 469, 470), (453, 452, 483, 484), (440, 439, 470, 471), (427, 707, 458), (454, 453, 484, 485), (441, 440, 471, 472), (428, 427, 458, 459), (455, 454, 485, 486), (442, 441, 472, 473), (429, 428, 459, 460), (456, 455, 486, 487), (443, 442, 473, 474), (430, 429, 460, 461), (457, 456, 487, 488), (444, 443, 474, 475), (431, 430, 461, 462), (644, 457, 488), (445, 444, 475, 476), (432, 431, 462, 463), (446, 445, 476, 477), (433, 432, 463, 464), (447, 446, 477, 478), (434, 433, 464, 465), (448, 447, 478, 479), (435, 434, 465, 466), (482, 481, 512, 513), (469, 468, 499, 500), (483, 482, 513, 514), (470, 469, 500, 501), (484, 483, 514, 515), (471, 470, 501, 502), (458, 707, 489), (485, 484, 515, 516), (472, 471, 502, 503), (459, 458, 489, 490), (486, 485, 516, 517), (473, 472, 503, 504), (460, 459, 490, 491), (487, 486, 517, 518), (474, 473, 504, 505), (461, 460, 491, 492), (488, 487, 518, 519), (475, 474, 505, 506), (462, 461, 492, 493), (644, 488, 519), (476, 475, 506, 507), (463, 462, 493, 494), (477, 476, 507, 508), (464, 463, 494, 495), (478, 477, 508, 509), (465, 464, 495, 496), (479, 478, 509, 510), (466, 465, 496, 497), (480, 479, 510, 511), (467, 466, 497, 498), (481, 480, 511, 512), (468, 467, 498, 499), (515, 514, 545, 546), (502, 501, 532, 533), (489, 707, 520), (516, 515, 546, 547), (503, 502, 533, 534), (490, 489, 520, 521), (517, 516, 547, 548), (504, 503, 534, 535), (491, 490, 521, 522), (518, 517, 548, 549), (505, 504, 535, 536), (492, 491, 522, 523), (519, 518, 549, 550), (506, 505, 536, 537), (493, 492, 523, 524), (644, 519, 550), (507, 506, 537, 538), (494, 493, 524, 525), (508, 507, 538, 539), (495, 494, 525, 526), (509, 508, 539, 540), (496, 495, 526, 527), (510, 509, 540, 541), (497, 496, 527, 528), (511, 510, 541, 542), (498, 497, 528, 529), (512, 511, 542, 543), (499, 498, 529, 530), (513, 512, 543, 544), (500, 499, 530, 531), (514, 513, 544, 545), (501, 500, 531, 532), (548, 547, 578, 579), (535, 534, 565, 566), (522, 521, 552, 553), (549, 548, 579, 580), (536, 535, 566, 567), (523, 522, 553, 554), (550, 549, 580, 581), (537, 536, 567, 568), (524, 523, 554, 555), (644, 550, 581), (538, 537, 568, 569), (525, 524, 555, 556), (539, 538, 569, 570), (526, 525, 556, 557), (540, 539, 570, 571), (527, 526, 557, 558), (541, 540, 571, 572), (528, 527, 558, 559), (542, 541, 572, 573), (529, 528, 559, 560), (543, 542, 573, 574), (530, 529, 560, 561), (544, 543, 574, 575), (531, 530, 561, 562), (545, 544, 575, 576), (532, 531, 562, 563), (546, 545, 576, 577), (533, 532, 563, 564), (520, 707, 551), (547, 546, 577, 578), (534, 533, 564, 565), (521, 520, 551, 552), (581, 580, 611, 612), (568, 567, 598, 599), (555, 554, 585, 586), (644, 581, 612), (569, 568, 599, 600), (556, 555, 586, 587), (570, 569, 600, 601), (557, 556, 587, 588), (571, 570, 601, 602), (558, 557, 588, 589), (572, 571, 602, 603), (559, 558, 589, 590), (573, 572, 603, 604), (560, 559, 590, 591), (574, 573, 604, 605), (561, 560, 591, 592), (575, 574, 605, 606), (562, 561, 592, 593), (576, 575, 606, 607), (563, 562, 593, 594), (577, 576, 607, 608), (564, 563, 594, 595), (551, 707, 582), (578, 577, 608, 609), (565, 564, 595, 596), (552, 551, 582, 583), (579, 578, 609, 610), (566, 565, 596, 597), (553, 552, 583, 584), (580, 579, 610, 611), (567, 566, 597, 598), (554, 553, 584, 585), (601, 600, 631, 632), (588, 587, 618, 619), (602, 601, 632, 633), (589, 588, 619, 620), (603, 602, 633, 634), (590, 589, 620, 621), (604, 603, 634, 635), (591, 590, 621, 622), (605, 604, 635, 636), (592, 591, 622, 623), (606, 605, 636, 637), (593, 592, 623, 624), (607, 606, 637, 638), (594, 593, 624, 625), (608, 607, 638, 639), (595, 594, 625, 626), (582, 707, 613), (609, 608, 639, 640), (596, 595, 626, 627), (583, 582, 613, 614), (610, 609, 640, 641), (597, 596, 627, 628), (584, 583, 614, 615), (611, 610, 641, 642), (598, 597, 628, 629), (585, 584, 615, 616), (612, 611, 642, 643), (599, 598, 629, 630), (586, 585, 616, 617), (644, 612, 643), (600, 599, 630, 631), (587, 586, 617, 618), (634, 633, 665, 666), (621, 620, 652, 653), (635, 634, 666, 667), (622, 621, 653, 654), (636, 635, 667, 668), (623, 622, 654, 655), (637, 636, 668, 669), (624, 623, 655, 656), (638, 637, 669, 670), (625, 624, 656, 657), (639, 638, 670, 671), (626, 625, 657, 658), (613, 707, 645), (640, 639, 671, 672), (627, 626, 658, 659), (614, 613, 645, 646), (641, 640, 672, 673), (628, 627, 659, 660), (615, 614, 646, 647), (642, 641, 673, 674), (629, 628, 660, 661), (616, 615, 647, 648), (643, 642, 674, 675), (630, 629, 661, 662), (617, 616, 648, 649), (644, 643, 675), (631, 630, 662, 663), (618, 617, 649, 650), (632, 631, 663, 664), (619, 618, 650, 651), (633, 632, 664, 665), (620, 619, 651, 652), (668, 667, 698, 699), (655, 654, 685, 686), (669, 668, 699, 700), (656, 655, 686, 687), (670, 669, 700, 701), (657, 656, 687, 688), (671, 670, 701, 702), (658, 657, 688, 689), (645, 707, 676), (672, 671, 702, 703), (659, 658, 689, 690), (646, 645, 676, 677), (673, 672, 703, 704), (660, 659, 690, 691), (647, 646, 677, 678), (674, 673, 704, 705), (661, 660, 691, 692), (648, 647, 678, 679), (675, 674, 705, 706), (662, 661, 692, 693), (649, 648, 679, 680), (644, 675, 706), (663, 662, 693, 694), (650, 649, 680, 681), (664, 663, 694, 695), (651, 650, 681, 682), (665, 664, 695, 696), (652, 651, 682, 683), (666, 665, 696, 697), (653, 652, 683, 684), (667, 666, 697, 698), (654, 653, 684, 685), (701, 700, 732, 733), (688, 687, 719, 720), (702, 701, 733, 734), (689, 688, 720, 721), (676, 707, 708), (703, 702, 734, 735), (690, 689, 721, 722), (677, 676, 708, 709), (704, 703, 735, 736), (691, 690, 722, 723), (678, 677, 709, 710), (705, 704, 736, 737), (692, 691, 723, 724), (679, 678, 710, 711), (706, 705, 737, 738), (693, 692, 724, 725), (680, 679, 711, 712), (644, 706, 738), (694, 693, 725, 726), (681, 680, 712, 713), (695, 694, 726, 727), (682, 681, 713, 714), (696, 695, 727, 728), (683, 682, 714, 715), (697, 696, 728, 729), (684, 683, 715, 716), (698, 697, 729, 730), (685, 684, 716, 717), (699, 698, 730, 731), (686, 685, 717, 718), (700, 699, 731, 732), (687, 686, 718, 719), (708, 707, 739), (735, 734, 765, 766), (722, 721, 752, 753), (709, 708, 739, 740), (736, 735, 766, 767), (723, 722, 753, 754), (710, 709, 740, 741), (737, 736, 767, 768), (724, 723, 754, 755), (711, 710, 741, 742), (738, 737, 768, 769), (725, 724, 755, 756), (712, 711, 742, 743), (644, 738, 769), (726, 725, 756, 757), (713, 712, 743, 744), (727, 726, 757, 758), (714, 713, 744, 745), (728, 727, 758, 759), (715, 714, 745, 746), (729, 728, 759, 760), (716, 715, 746, 747), (730, 729, 760, 761), (717, 716, 747, 748), (731, 730, 761, 762), (718, 717, 748, 749), (732, 731, 762, 763), (719, 718, 749, 750), (733, 732, 763, 764), (720, 719, 750, 751), (734, 733, 764, 765), (721, 720, 751, 752), (741, 740, 771, 772), (768, 767, 798, 799), (755, 754, 785, 786), (742, 741, 772, 773), (769, 768, 799, 800), (756, 755, 786, 787), (743, 742, 773, 774), (644, 769, 800), (757, 756, 787, 788), (744, 743, 774, 775), (758, 757, 788, 789), (745, 744, 775, 776), (759, 758, 789, 790), (746, 745, 776, 777), (760, 759, 790, 791), (747, 746, 777, 778), (761, 760, 791, 792), (748, 747, 778, 779), (762, 761, 792, 793), (749, 748, 779, 780), (763, 762, 793, 794), (750, 749, 780, 781), (764, 763, 794, 795), (751, 750, 781, 782), (765, 764, 795, 796), (752, 751, 782, 783), (739, 707, 770), (766, 765, 796, 797), (753, 752, 783, 784), (740, 739, 770, 771), (767, 766, 797, 798), (754, 753, 784, 785), (774, 773, 804, 805), (644, 800, 831), (788, 787, 818, 819), (775, 774, 805, 806), (789, 788, 819, 820), (776, 775, 806, 807), (790, 789, 820, 821), (777, 776, 807, 808), (791, 790, 821, 822), (778, 777, 808, 809), (792, 791, 822, 823), (779, 778, 809, 810), (793, 792, 823, 824), (780, 779, 810, 811), (794, 793, 824, 825), (781, 780, 811, 812), (795, 794, 825, 826), (782, 781, 812, 813), (796, 795, 826, 827), (783, 782, 813, 814), (770, 707, 801), (797, 796, 827, 828), (784, 783, 814, 815), (771, 770, 801, 802), (798, 797, 828, 829), (785, 784, 815, 816), (772, 771, 802, 803), (799, 798, 829, 830), (786, 785, 816, 817), (773, 772, 803, 804), (800, 799, 830, 831), (787, 786, 817, 818), (809, 808, 839, 840), (823, 822, 853, 854), (810, 809, 840, 841), (824, 823, 854, 855), (811, 810, 841, 842), (825, 824, 855, 856), (812, 811, 842, 843), (826, 825, 856, 857), (813, 812, 843, 844), (827, 826, 857, 858), (814, 813, 844, 845), (801, 707, 832), (828, 827, 858, 859), (815, 814, 845, 846), (802, 801, 832, 833), (829, 828, 859, 860), (816, 815, 846, 847), (803, 802, 833, 834), (830, 829, 860, 861), (817, 816, 847, 848), (804, 803, 834, 835), (831, 830, 861, 862), (818, 817, 848, 849), (805, 804, 835, 836), (644, 831, 862), (819, 818, 849, 850), (806, 805, 836, 837), (820, 819, 850, 851), (807, 806, 837, 838), (821, 820, 851, 852), (808, 807, 838, 839), (822, 821, 852, 853), (842, 841, 872, 873), (856, 855, 886, 887), (843, 842, 873, 874), (857, 856, 887, 888), (844, 843, 874, 875), (858, 857, 888, 889), (845, 844, 875, 876), (832, 707, 863), (859, 858, 889, 890), (846, 845, 876, 877), (833, 832, 863, 864), (860, 859, 890, 891), (847, 846, 877, 878), (834, 833, 864, 865), (861, 860, 891, 892), (848, 847, 878, 879), (835, 834, 865, 866), (862, 861, 892, 893), (849, 848, 879, 880), (836, 835, 866, 867), (644, 862, 893), (850, 849, 880, 881), (837, 836, 867, 868), (851, 850, 881, 882), (838, 837, 868, 869), (852, 851, 882, 883), (839, 838, 869, 870), (853, 852, 883, 884), (840, 839, 870, 871), (854, 853, 884, 885), (841, 840, 871, 872), (855, 854, 885, 886), (875, 874, 905, 906), (889, 888, 919, 920), (876, 875, 906, 907), (863, 707, 894), (890, 889, 920, 921), (877, 876, 907, 908), (864, 863, 894, 895), (891, 890, 921, 922), (878, 877, 908, 909), (865, 864, 895, 896), (892, 891, 922, 923), (879, 878, 909, 910), (866, 865, 896, 897), (893, 892, 923, 924), (880, 879, 910, 911), (867, 866, 897, 898), (644, 893, 924), (881, 880, 911, 912), (868, 867, 898, 899), (882, 881, 912, 913), (869, 868, 899, 900), (883, 882, 913, 914), (870, 869, 900, 901), (884, 883, 914, 915), (871, 870, 901, 902), (885, 884, 915, 916), (872, 871, 902, 903), (886, 885, 916, 917), (873, 872, 903, 904), (887, 886, 917, 918), (874, 873, 904, 905), (888, 887, 918, 919), (908, 907, 938, 939), (895, 894, 925, 926), (922, 921, 952, 953), (909, 908, 939, 940), (896, 895, 926, 927), (923, 922, 953, 954), (910, 909, 940, 941), (897, 896, 927, 928), (924, 923, 954, 955), (911, 910, 941, 942), (898, 897, 928, 929), (644, 924, 955), (912, 911, 942, 943), (899, 898, 929, 930), (913, 912, 943, 944), (900, 899, 930, 931), (914, 913, 944, 945), (901, 900, 931, 932), (915, 914, 945, 946), (902, 901, 932, 933), (916, 915, 946, 947), (903, 902, 933, 934), (917, 916, 947, 948), (904, 903, 934, 935), (918, 917, 948, 949), (905, 904, 935, 936), (919, 918, 949, 950), (906, 905, 936, 937), (920, 919, 950, 951), (907, 906, 937, 938), (894, 707, 925), (921, 920, 951, 952), (941, 940, 971, 972), (928, 927, 958, 959), (955, 954, 985, 986), (942, 941, 972, 973), (929, 928, 959, 960), (644, 955, 986), (943, 942, 973, 974), (930, 929, 960, 961), (944, 943, 974, 975), (931, 930, 961, 962), (945, 944, 975, 976), (932, 931, 962, 963), (946, 945, 976, 977), (933, 932, 963, 964), (947, 946, 977, 978), (934, 933, 964, 965), (948, 947, 978, 979), (935, 934, 965, 966), (949, 948, 979, 980), (936, 935, 966, 967), (950, 949, 980, 981), (937, 936, 967, 968), (951, 950, 981, 982), (938, 937, 968, 969), (925, 707, 956), (952, 951, 982, 983), (939, 938, 969, 970), (926, 925, 956, 957), (953, 952, 983, 984), (940, 939, 970, 971), (927, 926, 957, 958), (954, 953, 984, 985), (974, 973, 14, 15), (961, 960, 1, 2), (975, 974, 15, 16), (962, 961, 2, 3), (976, 975, 16, 17), (963, 962, 3, 4), (977, 976, 17, 18), (964, 963, 4, 5), (978, 977, 18, 19), (965, 964, 5, 6), (979, 978, 19, 20), (966, 965, 6, 7), (980, 979, 20, 21), (967, 966, 7, 8), (981, 980, 21, 990), (968, 967, 8, 9), (982, 981, 990, 22), (969, 968, 9, 10), (956, 707, 987), (983, 982, 22, 991), (970, 969, 10, 11), (957, 956, 987, 988), (984, 983, 991, 992), (971, 970, 11, 12), (958, 957, 988, 989), (985, 984, 992, 23), (972, 971, 12, 13), (959, 958, 989, 0), (986, 985, 23, 993), (973, 972, 13, 14), (960, 959, 0, 1), (644, 986, 993)])
me_sphere_001.materials.append(mat_material)
me_sphere_001.use_remesh_preserve_volume = False
me_sphere_001.use_remesh_preserve_attributes = False
me_sphere_001.use_mirror_vertex_groups = False
me_sphere_001.update()
me_sphere = bpy.data.meshes.new('Sphere')
me_sphere.from_pydata([(0.0, 0.3827, 0.9239), (0.0, 0.4714, 0.8819), (0.0, 0.5556, 0.8315), (0.0, 0.6344, 0.773), (0.0, 0.7071, 0.7071), (0.0, 0.773, 0.6344), (0.0, 0.8315, 0.5556), (0.0, 0.8819, 0.4714), (0.0, 0.9239, 0.3827), (0.0, 0.9569, 0.2903), (0.0, 0.9808, 0.1951), (0.0, 0.9952, 0.09802), (0.0, 1.0, -1.629e-07), (0.0, 0.9952, -0.09802), (0.0, 0.9808, -0.1951), (0.0, 0.9569, -0.2903), (0.0, 0.9239, -0.3827), (0.0, 0.8819, -0.4714), (0.0, 0.8315, -0.5556), (0.0, 0.773, -0.6344), (0.0, 0.7071, -0.7071), (0.0, 0.6344, -0.773), (0.0, 0.4714, -0.8819), (0.0, 0.1951, -0.9808), (0.01912, 0.09613, 0.9952), (0.03806, 0.1913, 0.9808), (0.05663, 0.2847, 0.9569), (0.07466, 0.3753, 0.9239), (0.09197, 0.4623, 0.8819), (0.1084, 0.5449, 0.8315), (0.1238, 0.6222, 0.773), (0.1379, 0.6935, 0.7071), (0.1508, 0.7582, 0.6344), (0.1622, 0.8155, 0.5556), (0.1721, 0.865, 0.4714), (0.1802, 0.9061, 0.3827), (0.1867, 0.9386, 0.2903), (0.1913, 0.9619, 0.1951), (0.1942, 0.9761, 0.09802), (0.1951, 0.9808, -1.629e-07), (0.1942, 0.9761, -0.09802), (0.1913, 0.9619, -0.1951), (0.1867, 0.9386, -0.2903), (0.1802, 0.9061, -0.3827), (0.1721, 0.865, -0.4714), (0.1622, 0.8155, -0.5556), (0.1508, 0.7582, -0.6344), (0.1379, 0.6935, -0.7071), (0.1238, 0.6222, -0.773), (0.1084, 0.5449, -0.8315), (0.09196, 0.4623, -0.8819), (0.07466, 0.3753, -0.9239), (0.05663, 0.2847, -0.9569), (0.03806, 0.1913, -0.9808), (0.01912, 0.09613, -0.9952), (0.03751, 0.09056, 0.9952), (0.07466, 0.1802, 0.9808), (0.1111, 0.2682, 0.9569), (0.1464, 0.3536, 0.9239), (0.1804, 0.4355, 0.8819), (0.2126, 0.5133, 0.8315), (0.2428, 0.5861, 0.773), (0.2706, 0.6533, 0.7071), (0.2958, 0.7142, 0.6344), (0.3182, 0.7682, 0.5556), (0.3375, 0.8148, 0.4714), (0.3536, 0.8536, 0.3827), (0.3662, 0.8841, 0.2903), (0.3753, 0.9061, 0.1951), (0.3808, 0.9194, 0.09802), (0.3827, 0.9239, -1.629e-07), (0.3808, 0.9194, -0.09802), (0.3753, 0.9061, -0.1951), (0.3662, 0.8841, -0.2903), (0.3536, 0.8536, -0.3827), (0.3375, 0.8148, -0.4714), (0.3182, 0.7682, -0.5556), (0.2958, 0.7142, -0.6344), (0.2706, 0.6533, -0.7071), (0.2428, 0.5861, -0.773), (0.2126, 0.5133, -0.8315), (0.1804, 0.4355, -0.8819), (0.1464, 0.3536, -0.9239), (0.1111, 0.2682, -0.9569), (0.07466, 0.1802, -0.9808), (0.03751, 0.09056, -0.9952), (0.05446, 0.0815, 0.9952), (0.1084, 0.1622, 0.9808), (0.1613, 0.2414, 0.9569), (0.2126, 0.3182, 0.9239), (0.2619, 0.392, 0.8819), (0.3087, 0.4619, 0.8315), (0.3525, 0.5275, 0.773), (0.3928, 0.5879, 0.7071), (0.4295, 0.6427, 0.6344), (0.4619, 0.6913, 0.5556), (0.49, 0.7333, 0.4714), (0.5133, 0.7682, 0.3827), (0.5316, 0.7957, 0.2903), (0.5449, 0.8155, 0.1951), (0.5529, 0.8275, 0.09802), (0.5556, 0.8315, -1.629e-07), (0.5529, 0.8275, -0.09802), (0.5449, 0.8155, -0.1951), (0.5316, 0.7957, -0.2903), (0.5133, 0.7682, -0.3827), (0.49, 0.7333, -0.4714), (0.4619, 0.6913, -0.5556), (0.4295, 0.6427, -0.6344), (0.3928, 0.5879, -0.7071), (0.3525, 0.5275, -0.773), (0.3087, 0.4619, -0.8315), (0.2619, 0.392, -0.8819), (0.2126, 0.3182, -0.9239), (0.1613, 0.2414, -0.9569), (0.1084, 0.1622, -0.9808), (0.05446, 0.0815, -0.9952), (0.06931, 0.06931, 0.9952), (0.138, 0.1379, 0.9808), (0.2053, 0.2053, 0.9569), (0.2706, 0.2706, 0.9239), (0.3333, 0.3333, 0.8819), (0.3928, 0.3928, 0.8315), (0.4486, 0.4486, 0.773), (0.5, 0.5, 0.7071), (0.5466, 0.5466, 0.6344), (0.5879, 0.5879, 0.5556), (0.6236, 0.6236, 0.4714), (0.6533, 0.6533, 0.3827), (0.6767, 0.6767, 0.2903), (0.6935, 0.6935, 0.1951), (0.7037, 0.7037, 0.09802), (0.7071, 0.7071, -1.629e-07), (0.7037, 0.7037, -0.09802), (0.6935, 0.6935, -0.1951), (0.6767, 0.6767, -0.2903), (0.6533, 0.6533, -0.3827), (0.6236, 0.6236, -0.4714), (0.5879, 0.5879, -0.5556), (0.5466, 0.5466, -0.6344), (0.5, 0.5, -0.7071), (0.4486, 0.4486, -0.773), (0.3928, 0.3928, -0.8315), (0.3333, 0.3333, -0.8819), (0.2706, 0.2706, -0.9239), (0.2053, 0.2053, -0.9569), (0.1379, 0.1379, -0.9808), (0.06931, 0.06931, -0.9952), (0.0815, 0.05446, 0.9952), (0.1622, 0.1084, 0.9808), (0.2414, 0.1613, 0.9569), (0.3182, 0.2126, 0.9239), (0.392, 0.2619, 0.8819), (0.4619, 0.3087, 0.8315), (0.5275, 0.3524, 0.773), (0.5879, 0.3928, 0.7071), (0.6427, 0.4295, 0.6344), (0.6913, 0.4619, 0.5556), (0.7333, 0.49, 0.4714), (0.7682, 0.5133, 0.3827), (0.7957, 0.5316, 0.2903), (0.8155, 0.5449, 0.1951), (0.8275, 0.5529, 0.09802), (0.8315, 0.5556, -1.629e-07), (0.8275, 0.5529, -0.09802), (0.8155, 0.5449, -0.1951), (0.7957, 0.5316, -0.2903), (0.7682, 0.5133, -0.3827), (0.7333, 0.49, -0.4714), (0.6913, 0.4619, -0.5556), (0.6427, 0.4295, -0.6344), (0.5879, 0.3928, -0.7071), (0.5275, 0.3524, -0.773), (0.4619, 0.3087, -0.8315), (0.392, 0.2619, -0.8819), (0.3182, 0.2126, -0.9239), (0.2414, 0.1613, -0.9569), (0.1622, 0.1084, -0.9808), (0.0815, 0.05445, -0.9952), (0.09056, 0.03751, 0.9952), (0.1802, 0.07466, 0.9808), (0.2682, 0.1111, 0.9569), (0.3536, 0.1464, 0.9239), (0.4355, 0.1804, 0.8819), (0.5133, 0.2126, 0.8315), (0.5861, 0.2428, 0.773), (0.6533, 0.2706, 0.7071), (0.7142, 0.2958, 0.6344), (0.7682, 0.3182, 0.5556), (0.8148, 0.3375, 0.4714), (0.8536, 0.3536, 0.3827), (0.8841, 0.3662, 0.2903), (0.9061, 0.3753, 0.1951), (0.9194, 0.3808, 0.09802), (0.9239, 0.3827, -1.629e-07), (0.9194, 0.3808, -0.09802), (0.9061, 0.3753, -0.1951), (0.8841, 0.3662, -0.2903), (0.8536, 0.3536, -0.3827), (0.8148, 0.3375, -0.4714), (0.7682, 0.3182, -0.5556), (0.7142, 0.2958, -0.6344), (0.6533, 0.2706, -0.7071), (0.5861, 0.2428, -0.773), (0.5133, 0.2126, -0.8315), (0.4355, 0.1804, -0.8819), (0.3536, 0.1464, -0.9239), (0.2682, 0.1111, -0.9569), (0.1802, 0.07466, -0.9808), (0.09056, 0.03751, -0.9952), (0.09613, 0.01912, 0.9952), (0.1913, 0.03806, 0.9808), (0.2847, 0.05663, 0.9569), (0.3753, 0.07466, 0.9239), (0.4623, 0.09196, 0.8819), (0.5449, 0.1084, 0.8315), (0.6222, 0.1238, 0.773), (0.6935, 0.1379, 0.7071), (0.7582, 0.1508, 0.6344), (0.8155, 0.1622, 0.5556), (0.865, 0.1721, 0.4714), (0.9061, 0.1802, 0.3827), (0.9386, 0.1867, 0.2903), (0.9619, 0.1913, 0.1951), (0.9761, 0.1942, 0.09802), (0.9808, 0.1951, -1.629e-07), (0.9761, 0.1942, -0.09802), (0.9619, 0.1913, -0.1951), (0.9386, 0.1867, -0.2903), (0.9061, 0.1802, -0.3827), (0.865, 0.1721, -0.4714), (0.8155, 0.1622, -0.5556), (0.7582, 0.1508, -0.6344), (0.6935, 0.1379, -0.7071), (0.6222, 0.1238, -0.773), (0.5449, 0.1084, -0.8315), (0.4623, 0.09196, -0.8819), (0.3753, 0.07466, -0.9239), (0.2847, 0.05663, -0.9569), (0.1913, 0.03806, -0.9808), (0.09613, 0.01912, -0.9952), (0.09802, -8.07e-07, 0.9952), (0.1951, -8.387e-07, 0.9808), (0.2903, -8.238e-07, 0.9569), (0.3827, -8.573e-07, 0.9239), (0.4714, -8.722e-07, 0.8819), (0.5556, -8.201e-07, 0.8315), (0.6344, -8.35e-07, 0.773), (0.7071, -8.648e-07, 0.7071), (0.773, -8.946e-07, 0.6344), (0.8315, -9.393e-07, 0.5556), (0.8819, -9.095e-07, 0.4714), (0.9239, -8.797e-07, 0.3827), (0.9569, -9.542e-07, 0.2903), (0.9808, -9.244e-07, 0.1951), (0.9952, -8.648e-07, 0.09802), (1.0, -9.542e-07, -1.629e-07), (0.9952, -8.648e-07, -0.09802), (0.9808, -8.052e-07, -0.1951), (0.9569, -8.648e-07, -0.2903), (0.9239, -8.648e-07, -0.3827), (0.8819, -9.244e-07, -0.4714), (0.8315, -9.095e-07, -0.5556), (0.773, -8.499e-07, -0.6344), (0.7071, -8.648e-07, -0.7071), (0.6344, -8.424e-07, -0.773), (0.5556, -9.169e-07, -0.8315), (0.4714, -8.424e-07, -0.8819), (0.3827, -8.573e-07, -0.9239), (0.2903, -8.536e-07, -0.9569), (0.1951, -8.201e-07, -0.9808), (0.09802, -8.126e-07, -0.9952), (0.09613, -0.01912, 0.9952), (0.1913, -0.03806, 0.9808), (0.2847, -0.05663, 0.9569), (0.3753, -0.07466, 0.9239), (0.4623, -0.09197, 0.8819), (0.5449, -0.1084, 0.8315), (0.6222, -0.1238, 0.773), (0.6935, -0.138, 0.7071), (0.7582, -0.1508, 0.6344), (0.8155, -0.1622, 0.5556), (0.865, -0.1721, 0.4714), (0.9061, -0.1802, 0.3827), (0.9386, -0.1867, 0.2903), (0.9619, -0.1913, 0.1951), (0.9761, -0.1942, 0.09802), (0.9808, -0.1951, -1.629e-07), (0.9761, -0.1942, -0.09802), (0.9619, -0.1913, -0.1951), (0.9386, -0.1867, -0.2903), (0.9061, -0.1802, -0.3827), (0.865, -0.1721, -0.4714), (0.8155, -0.1622, -0.5556), (0.7582, -0.1508, -0.6344), (0.6935, -0.138, -0.7071), (0.6222, -0.1238, -0.773), (0.5449, -0.1084, -0.8315), (0.4623, -0.09197, -0.8819), (0.3753, -0.07466, -0.9239), (0.2847, -0.05663, -0.9569), (0.1913, -0.03806, -0.9808), (0.09613, -0.01912, -0.9952), (0.09056, -0.03751, 0.9952), (0.1802, -0.07466, 0.9808), (0.2682, -0.1111, 0.9569), (0.3536, -0.1464, 0.9239), (0.4355, -0.1804, 0.8819), (0.5133, -0.2126, 0.8315), (0.5861, -0.2428, 0.773), (0.6533, -0.2706, 0.7071), (0.7142, -0.2958, 0.6344), (0.7682, -0.3182, 0.5556), (0.8148, -0.3375, 0.4714), (0.8536, -0.3536, 0.3827), (0.8841, -0.3662, 0.2903), (0.9061, -0.3753, 0.1951), (0.9194, -0.3808, 0.09802), (0.9239, -0.3827, -1.629e-07), (0.9194, -0.3808, -0.09802), (0.9061, -0.3753, -0.1951), (0.8841, -0.3662, -0.2903), (0.8536, -0.3536, -0.3827), (0.8148, -0.3375, -0.4714), (0.7682, -0.3182, -0.5556), (0.7142, -0.2958, -0.6344), (0.6533, -0.2706, -0.7071), (0.5861, -0.2428, -0.773), (0.5133, -0.2126, -0.8315), (0.4355, -0.1804, -0.8819), (0.3536, -0.1464, -0.9239), (0.2682, -0.1111, -0.9569), (0.1802, -0.07466, -0.9808), (0.09056, -0.03751, -0.9952), (0.0815, -0.05446, 0.9952), (0.1622, -0.1084, 0.9808), (0.2414, -0.1613, 0.9569), (0.3182, -0.2126, 0.9239), (0.392, -0.2619, 0.8819), (0.4619, -0.3087, 0.8315), (0.5275, -0.3525, 0.773), (0.5879, -0.3928, 0.7071), (0.6427, -0.4295, 0.6344), (0.6913, -0.4619, 0.5556), (0.7333, -0.49, 0.4714), (0.7682, -0.5133, 0.3827), (0.7957, -0.5316, 0.2903), (0.8155, -0.5449, 0.1951), (0.8275, -0.5529, 0.09802), (0.8315, -0.5556, -1.629e-07), (0.8275, -0.5529, -0.09802), (0.8155, -0.5449, -0.1951), (0.7957, -0.5316, -0.2903), (0.7682, -0.5133, -0.3827), (0.7333, -0.49, -0.4714), (0.6913, -0.4619, -0.5556), (0.6427, -0.4295, -0.6344), (0.5879, -0.3928, -0.7071), (0.5275, -0.3525, -0.773), (0.4619, -0.3087, -0.8315), (0.392, -0.2619, -0.8819), (0.3182, -0.2126, -0.9239), (0.2414, -0.1613, -0.9569), (0.1622, -0.1084, -0.9808), (0.0815, -0.05446, -0.9952), (0.06931, -0.06931, 0.9952), (0.138, -0.138, 0.9808), (0.2053, -0.2053, 0.9569), (0.2706, -0.2706, 0.9239), (0.3333, -0.3333, 0.8819), (0.3928, -0.3928, 0.8315), (0.4486, -0.4486, 0.773), (0.5, -0.5, 0.7071), (0.5466, -0.5466, 0.6344), (0.5879, -0.5879, 0.5556), (0.6236, -0.6236, 0.4714), (0.6533, -0.6533, 0.3827), (0.6767, -0.6767, 0.2903), (0.6935, -0.6935, 0.1951), (0.7037, -0.7037, 0.09802), (0.7071, -0.7071, -1.629e-07), (0.7037, -0.7037, -0.09802), (0.6935, -0.6935, -0.1951), (0.6767, -0.6767, -0.2903), (0.6533, -0.6533, -0.3827), (0.6236, -0.6236, -0.4714), (0.5879, -0.5879, -0.5556), (0.5466, -0.5466, -0.6344), (0.5, -0.5, -0.7071), (0.4486, -0.4486, -0.773), (0.3928, -0.3928, -0.8315), (0.3333, -0.3333, -0.8819), (0.2706, -0.2706, -0.9239), (0.2053, -0.2053, -0.9569), (0.1379, -0.138, -0.9808), (0.06931, -0.06931, -0.9952), (0.05446, -0.0815, 0.9952), (0.1084, -0.1622, 0.9808), (0.1613, -0.2414, 0.9569), (0.2126, -0.3182, 0.9239), (0.2619, -0.392, 0.8819), (0.3087, -0.4619, 0.8315), (0.3525, -0.5275, 0.773), (0.3928, -0.5879, 0.7071), (0.4295, -0.6427, 0.6344), (0.4619, -0.6913, 0.5556), (0.49, -0.7333, 0.4714), (0.5133, -0.7682, 0.3827), (0.5316, -0.7957, 0.2903), (0.5449, -0.8155, 0.1951), (0.5529, -0.8275, 0.09802), (0.5556, -0.8315, -1.629e-07), (0.5529, -0.8275, -0.09802), (0.5449, -0.8155, -0.1951), (0.5316, -0.7957, -0.2903), (0.5133, -0.7682, -0.3827), (0.49, -0.7333, -0.4714), (0.4619, -0.6913, -0.5556), (0.4295, -0.6427, -0.6344), (0.3928, -0.5879, -0.7071), (0.3525, -0.5275, -0.773), (0.3087, -0.4619, -0.8315), (0.2619, -0.392, -0.8819), (0.2126, -0.3182, -0.9239), (0.1613, -0.2414, -0.9569), (0.1084, -0.1622, -0.9808), (0.05446, -0.0815, -0.9952), (0.03751, -0.09056, 0.9952), (0.07466, -0.1802, 0.9808), (0.1111, -0.2682, 0.9569), (0.1464, -0.3536, 0.9239), (0.1804, -0.4355, 0.8819), (0.2126, -0.5133, 0.8315), (0.2428, -0.5861, 0.773), (0.2706, -0.6533, 0.7071), (0.2958, -0.7142, 0.6344), (0.3182, -0.7682, 0.5556), (0.3375, -0.8148, 0.4714), (0.3536, -0.8536, 0.3827), (0.3662, -0.8841, 0.2903), (0.3753, -0.9061, 0.1951), (0.3808, -0.9194, 0.09802), (0.3827, -0.9239, -1.629e-07), (0.3808, -0.9194, -0.09802), (0.3753, -0.9061, -0.1951), (0.3662, -0.8841, -0.2903), (0.3536, -0.8536, -0.3827), (0.3375, -0.8148, -0.4714), (0.3182, -0.7682, -0.5556), (0.2958, -0.7142, -0.6344), (0.2706, -0.6533, -0.7071), (0.2428, -0.5861, -0.773), (0.2126, -0.5133, -0.8315), (0.1804, -0.4355, -0.8819), (0.1464, -0.3536, -0.9239), (0.1111, -0.2682, -0.9569), (0.07466, -0.1802, -0.9808), (0.03751, -0.09056, -0.9952), (0.01912, -0.09614, 0.9952), (0.03806, -0.1913, 0.9808), (0.05663, -0.2847, 0.9569), (0.07466, -0.3753, 0.9239), (0.09196, -0.4623, 0.8819), (0.1084, -0.5449, 0.8315), (0.1238, -0.6222, 0.773), (0.1379, -0.6935, 0.7071), (0.1508, -0.7582, 0.6344), (0.1622, -0.8155, 0.5556), (0.1721, -0.865, 0.4714), (0.1802, -0.9061, 0.3827), (0.1867, -0.9386, 0.2903), (0.1913, -0.9619, 0.1951), (0.1942, -0.9761, 0.09802), (0.1951, -0.9808, -1.629e-07), (0.1942, -0.9761, -0.09802), (0.1913, -0.9619, -0.1951), (0.1867, -0.9386, -0.2903), (0.1802, -0.9061, -0.3827), (0.1721, -0.865, -0.4714), (0.1622, -0.8155, -0.5556), (0.1508, -0.7582, -0.6344), (0.1379, -0.6935, -0.7071), (0.1238, -0.6222, -0.773), (0.1084, -0.5449, -0.8315), (0.09196, -0.4623, -0.8819), (0.07466, -0.3753, -0.9239), (0.05663, -0.2847, -0.9569), (0.03806, -0.1913, -0.9808), (0.01912, -0.09613, -0.9952), (5.721e-09, -0.09802, 0.9952), (-2.967e-08, -0.1951, 0.9808), (-1.104e-08, -0.2903, 0.9569), (-1.34e-07, -0.3827, 0.9239), (-1.787e-07, -0.4714, 0.8819), (-8.182e-08, -0.5556, 0.8315), (-5.202e-08, -0.6344, 0.773), (-8.182e-08, -0.7071, 0.7071), (-8.182e-08, -0.773, 0.6344), (-2.01e-07, -0.8315, 0.5556), (-1.563e-07, -0.8819, 0.4714), (-1.116e-07, -0.9239, 0.3827), (-9.672e-08, -0.9569, 0.2903), (-9.672e-08, -0.9808, 0.1951), (-2.222e-08, -0.9952, 0.09802), (-8.182e-08, -1.0, -1.629e-07), (-2.222e-08, -0.9952, -0.09802), (3.739e-08, -0.9808, -0.1951), (-2.222e-08, -0.9569, -0.2903), (-5.202e-08, -0.9239, -0.3827), (-1.712e-07, -0.8819, -0.4714), (-2.01e-07, -0.8315, -0.5556), (-7.318e-09, -0.773, -0.6344), (-3.712e-08, -0.7071, -0.7071), (1.326e-10, -0.6344, -0.773), (-2.01e-07, -0.5556, -0.8315), (-1.042e-07, -0.4714, -0.8819), (-8.927e-08, -0.3827, -0.9239), (-8.182e-08, -0.2903, -0.9569), (-7.318e-09, -0.1951, -0.9808), (-1.291e-08, -0.09802, -0.9952), (-0.01912, -0.09614, 0.9952), (-0.03806, -0.1913, 0.9808), (-0.05663, -0.2847, 0.9569), (-0.07466, -0.3753, 0.9239), (-0.09197, -0.4623, 0.8819), (-0.1084, -0.5449, 0.8315), (-0.1238, -0.6222, 0.773), (-0.1379, -0.6935, 0.7071), (-0.1508, -0.7582, 0.6344), (-0.1622, -0.8155, 0.5556), (-0.1721, -0.865, 0.4714), (-0.1802, -0.9061, 0.3827), (-0.1867, -0.9386, 0.2903), (-0.1913, -0.9619, 0.1951), (-0.1942, -0.9761, 0.09802), (-0.1951, -0.9808, -1.629e-07), (-0.1942, -0.9761, -0.09802), (-0.1913, -0.9619, -0.1951), (-0.1867, -0.9386, -0.2903), (-0.1802, -0.9061, -0.3827), (-0.1721, -0.865, -0.4714), (-0.1622, -0.8155, -0.5556), (-0.1508, -0.7582, -0.6344), (-0.1379, -0.6935, -0.7071), (-0.1238, -0.6222, -0.773), (-0.1084, -0.5449, -0.8315), (-0.09197, -0.4623, -0.8819), (-0.07466, -0.3753, -0.9239), (-0.05663, -0.2847, -0.9569), (-0.03806, -0.1913, -0.9808), (-0.01912, -0.09613, -0.9952), (-0.03751, -0.09056, 0.9952), (-0.07466, -0.1802, 0.9808), (-0.1111, -0.2682, 0.9569), (-0.1464, -0.3536, 0.9239), (-0.1804, -0.4355, 0.8819), (-0.2126, -0.5133, 0.8315), (-0.2428, -0.5861, 0.773), (-0.2706, -0.6533, 0.7071), (-0.2958, -0.7142, 0.6344), (-0.3182, -0.7682, 0.5556), (-0.3375, -0.8148, 0.4714), (-0.3536, -0.8536, 0.3827), (-0.3662, -0.8841, 0.2903), (-0.3753, -0.9061, 0.1951), (-0.3808, -0.9194, 0.09802), (-0.3827, -0.9239, -1.629e-07), (-0.3808, -0.9194, -0.09802), (-0.3753, -0.9061, -0.1951), (-0.3662, -0.8841, -0.2903), (-0.3536, -0.8536, -0.3827), (-0.3375, -0.8148, -0.4714), (-0.3182, -0.7682, -0.5556), (-0.2958, -0.7142, -0.6344), (-0.2706, -0.6533, -0.7071), (-0.2428, -0.5861, -0.773), (-0.2126, -0.5133, -0.8315), (-0.1804, -0.4355, -0.8819), (-0.1464, -0.3536, -0.9239), (-0.1111, -0.2682, -0.9569), (-0.07466, -0.1802, -0.9808), (-0.03751, -0.09056, -0.9952), (-0.05446, -0.0815, 0.9952), (-0.1084, -0.1622, 0.9808), (-0.1613, -0.2414, 0.9569), (-0.2126, -0.3182, 0.9239), (-0.2619, -0.392, 0.8819), (-0.3087, -0.4619, 0.8315), (-0.3525, -0.5275, 0.773), (-0.3928, -0.5879, 0.7071), (-0.4295, -0.6427, 0.6344), (-0.4619, -0.6913, 0.5556), (-0.49, -0.7333, 0.4714), (-0.5133, -0.7682, 0.3827), (-0.5316, -0.7957, 0.2903), (-0.5449, -0.8155, 0.1951), (-0.5529, -0.8275, 0.09802), (-0.5556, -0.8315, -1.629e-07), (-0.5529, -0.8275, -0.09802), (-0.5449, -0.8155, -0.1951), (-0.5316, -0.7957, -0.2903), (-0.5133, -0.7682, -0.3827), (-0.49, -0.7333, -0.4714), (-0.4619, -0.6913, -0.5556), (-0.4295, -0.6427, -0.6344), (-0.3928, -0.5879, -0.7071), (-0.3525, -0.5275, -0.773), (-0.3087, -0.4619, -0.8315), (-0.2619, -0.392, -0.8819), (-0.2126, -0.3182, -0.9239), (-0.1613, -0.2414, -0.9569), (-0.1084, -0.1622, -0.9808), (-0.05446, -0.0815, -0.9952), (-0.06931, -0.06931, 0.9952), (-0.138, -0.138, 0.9808), (-0.2053, -0.2053, 0.9569), (-0.2706, -0.2706, 0.9239), (-0.3333, -0.3333, 0.8819), (-0.3928, -0.3928, 0.8315), (-0.4486, -0.4486, 0.773), (-0.5, -0.5, 0.7071), (-0.5466, -0.5466, 0.6344), (-0.5879, -0.5879, 0.5556), (-0.6236, -0.6236, 0.4714), (-0.6533, -0.6533, 0.3827), (-0.6767, -0.6767, 0.2903), (-0.6935, -0.6935, 0.1951), (-0.7037, -0.7037, 0.09802), (-0.7071, -0.7071, -1.629e-07), (-0.7037, -0.7037, -0.09802), (-0.6935, -0.6935, -0.1951), (-0.6767, -0.6767, -0.2903), (-0.6533, -0.6533, -0.3827), (-0.6236, -0.6236, -0.4714), (-0.5879, -0.5879, -0.5556), (-0.5466, -0.5466, -0.6344), (-0.5, -0.5, -0.7071), (-0.4486, -0.4486, -0.773), (-0.3928, -0.3928, -0.8315), (-0.3333, -0.3333, -0.8819), (-0.2706, -0.2706, -0.9239), (-0.2053, -0.2053, -0.9569), (-0.1379, -0.138, -0.9808), (-0.06931, -0.06931, -0.9952), (0.0, -8.027e-07, -1.0), (-0.0815, -0.05446, 0.9952), (-0.1622, -0.1084, 0.9808), (-0.2414, -0.1613, 0.9569), (-0.3182, -0.2126, 0.9239), (-0.392, -0.2619, 0.8819), (-0.4619, -0.3087, 0.8315), (-0.5275, -0.3525, 0.773), (-0.5879, -0.3928, 0.7071), (-0.6427, -0.4295, 0.6344), (-0.6913, -0.4619, 0.5556), (-0.7333, -0.49, 0.4714), (-0.7682, -0.5133, 0.3827), (-0.7957, -0.5316, 0.2903), (-0.8155, -0.5449, 0.1951), (-0.8275, -0.5529, 0.09802), (-0.8315, -0.5556, -1.629e-07), (-0.8275, -0.5529, -0.09802), (-0.8155, -0.5449, -0.1951), (-0.7957, -0.5316, -0.2903), (-0.7682, -0.5133, -0.3827), (-0.7333, -0.49, -0.4714), (-0.6913, -0.4619, -0.5556), (-0.6427, -0.4295, -0.6344), (-0.5879, -0.3928, -0.7071), (-0.5275, -0.3525, -0.773), (-0.4619, -0.3087, -0.8315), (-0.392, -0.2619, -0.8819), (-0.3182, -0.2126, -0.9239), (-0.2414, -0.1613, -0.9569), (-0.1622, -0.1084, -0.9808), (-0.0815, -0.05446, -0.9952), (-0.09056, -0.03751, 0.9952), (-0.1802, -0.07466, 0.9808), (-0.2682, -0.1111, 0.9569), (-0.3536, -0.1464, 0.9239), (-0.4355, -0.1804, 0.8819), (-0.5133, -0.2126, 0.8315), (-0.5861, -0.2428, 0.773), (-0.6533, -0.2706, 0.7071), (-0.7142, -0.2958, 0.6344), (-0.7682, -0.3182, 0.5556), (-0.8148, -0.3375, 0.4714), (-0.8536, -0.3536, 0.3827), (-0.8841, -0.3662, 0.2903), (-0.9061, -0.3753, 0.1951), (-0.9194, -0.3808, 0.09802), (-0.9239, -0.3827, -1.629e-07), (-0.9194, -0.3808, -0.09802), (-0.9061, -0.3753, -0.1951), (-0.8841, -0.3662, -0.2903), (-0.8536, -0.3536, -0.3827), (-0.8148, -0.3375, -0.4714), (-0.7682, -0.3182, -0.5556), (-0.7142, -0.2958, -0.6344), (-0.6533, -0.2706, -0.7071), (-0.5861, -0.2428, -0.773), (-0.5133, -0.2126, -0.8315), (-0.4355, -0.1804, -0.8819), (-0.3536, -0.1464, -0.9239), (-0.2682, -0.1111, -0.9569), (-0.1802, -0.07466, -0.9808), (-0.09056, -0.03751, -0.9952), (-7.873e-07, -9.593e-07, 1.0), (-0.09613, -0.01912, 0.9952), (-0.1913, -0.03806, 0.9808), (-0.2847, -0.05663, 0.9569), (-0.3753, -0.07466, 0.9239), (-0.4623, -0.09197, 0.8819), (-0.5449, -0.1084, 0.8315), (-0.6222, -0.1238, 0.773), (-0.6935, -0.138, 0.7071), (-0.7582, -0.1508, 0.6344), (-0.8155, -0.1622, 0.5556), (-0.865, -0.1721, 0.4714), (-0.9061, -0.1802, 0.3827), (-0.9386, -0.1867, 0.2903), (-0.9619, -0.1913, 0.1951), (-0.9761, -0.1942, 0.09802), (-0.9808, -0.1951, -1.629e-07), (-0.9761, -0.1942, -0.09802), (-0.9619, -0.1913, -0.1951), (-0.9386, -0.1867, -0.2903), (-0.9061, -0.1802, -0.3827), (-0.865, -0.1721, -0.4714), (-0.8155, -0.1622, -0.5556), (-0.7582, -0.1508, -0.6344), (-0.6935, -0.138, -0.7071), (-0.6222, -0.1238, -0.773), (-0.5449, -0.1084, -0.8315), (-0.4623, -0.09197, -0.8819), (-0.3753, -0.07466, -0.9239), (-0.2847, -0.05663, -0.9569), (-0.1913, -0.03806, -0.9808), (-0.09613, -0.01912, -0.9952), (-0.09802, -7.996e-07, 0.9952), (-0.1951, -7.717e-07, 0.9808), (-0.2903, -7.903e-07, 0.9569), (-0.3827, -6.785e-07, 0.9239), (-0.4714, -6.338e-07, 0.8819), (-0.5556, -7.232e-07, 0.8315), (-0.6344, -6.86e-07, 0.773), (-0.7071, -7.009e-07, 0.7071), (-0.773, -7.158e-07, 0.6344), (-0.8315, -5.817e-07, 0.5556), (-0.8819, -6.562e-07, 0.4714), (-0.9239, -6.115e-07, 0.3827), (-0.9569, -6.711e-07, 0.2903), (-0.9808, -7.605e-07, 0.1951), (-0.9952, -7.605e-07, 0.09802), (-1.0, -7.158e-07, -1.629e-07), (-0.9952, -7.605e-07, -0.09802), (-0.9808, -8.797e-07, -0.1951), (-0.9569, -7.754e-07, -0.2903), (-0.9239, -7.456e-07, -0.3827), (-0.8819, -6.562e-07, -0.4714), (-0.8315, -5.817e-07, -0.5556), (-0.773, -7.605e-07, -0.6344), (-0.7071, -7.307e-07, -0.7071), (-0.6344, -7.903e-07, -0.773), (-0.5556, -6.115e-07, -0.8315), (-0.4714, -6.487e-07, -0.8819), (-0.3827, -7.381e-07, -0.9239), (-0.2903, -7.27e-07, -0.9569), (-0.1951, -7.866e-07, -0.9808), (-0.09802, -7.828e-07, -0.9952), (-0.09613, 0.01912, 0.9952), (-0.1913, 0.03806, 0.9808), (-0.2847, 0.05663, 0.9569), (-0.3753, 0.07466, 0.9239), (-0.4623, 0.09196, 0.8819), (-0.5449, 0.1084, 0.8315), (-0.6222, 0.1238, 0.773), (-0.6935, 0.1379, 0.7071), (-0.7582, 0.1508, 0.6344), (-0.8155, 0.1622, 0.5556), (-0.865, 0.1721, 0.4714), (-0.9061, 0.1802, 0.3827), (-0.9386, 0.1867, 0.2903), (-0.9619, 0.1913, 0.1951), (-0.9761, 0.1942, 0.09802), (-0.9808, 0.1951, -1.629e-07), (-0.9761, 0.1942, -0.09802), (-0.9619, 0.1913, -0.1951), (-0.9386, 0.1867, -0.2903), (-0.9061, 0.1802, -0.3827), (-0.865, 0.1721, -0.4714), (-0.8155, 0.1622, -0.5556), (-0.7582, 0.1508, -0.6344), (-0.6935, 0.1379, -0.7071), (-0.6222, 0.1238, -0.773), (-0.5449, 0.1084, -0.8315), (-0.4623, 0.09196, -0.8819), (-0.3753, 0.07466, -0.9239), (-0.2847, 0.05663, -0.9569), (-0.1913, 0.03806, -0.9808), (-0.09613, 0.01912, -0.9952), (-0.09056, 0.03751, 0.9952), (-0.1802, 0.07466, 0.9808), (-0.2682, 0.1111, 0.9569), (-0.3536, 0.1464, 0.9239), (-0.4355, 0.1804, 0.8819), (-0.5133, 0.2126, 0.8315), (-0.5861, 0.2428, 0.773), (-0.6533, 0.2706, 0.7071), (-0.7142, 0.2958, 0.6344), (-0.7682, 0.3182, 0.5556), (-0.8148, 0.3375, 0.4714), (-0.8536, 0.3536, 0.3827), (-0.8841, 0.3662, 0.2903), (-0.9061, 0.3753, 0.1951), (-0.9194, 0.3808, 0.09802), (-0.9239, 0.3827, -1.629e-07), (-0.9194, 0.3808, -0.09802), (-0.9061, 0.3753, -0.1951), (-0.8841, 0.3662, -0.2903), (-0.8536, 0.3536, -0.3827), (-0.8148, 0.3375, -0.4714), (-0.7682, 0.3182, -0.5556), (-0.7142, 0.2958, -0.6344), (-0.6533, 0.2706, -0.7071), (-0.5861, 0.2428, -0.773), (-0.5133, 0.2126, -0.8315), (-0.4355, 0.1804, -0.8819), (-0.3536, 0.1464, -0.9239), (-0.2682, 0.1111, -0.9569), (-0.1802, 0.07466, -0.9808), (-0.09056, 0.03751, -0.9952), (-0.0815, 0.05446, 0.9952), (-0.1622, 0.1084, 0.9808), (-0.2414, 0.1613, 0.9569), (-0.3182, 0.2126, 0.9239), (-0.392, 0.2619, 0.8819), (-0.4619, 0.3087, 0.8315), (-0.5275, 0.3524, 0.773), (-0.5879, 0.3928, 0.7071), (-0.6427, 0.4295, 0.6344), (-0.6913, 0.4619, 0.5556), (-0.7333, 0.49, 0.4714), (-0.7682, 0.5133, 0.3827), (-0.7957, 0.5316, 0.2903), (-0.8155, 0.5449, 0.1951), (-0.8275, 0.5529, 0.09802), (-0.8315, 0.5556, -1.629e-07), (-0.8275, 0.5529, -0.09802), (-0.8155, 0.5449, -0.1951), (-0.7957, 0.5316, -0.2903), (-0.7682, 0.5133, -0.3827), (-0.7333, 0.49, -0.4714), (-0.6913, 0.4619, -0.5556), (-0.6427, 0.4295, -0.6344), (-0.5879, 0.3928, -0.7071), (-0.5275, 0.3524, -0.773), (-0.4619, 0.3087, -0.8315), (-0.392, 0.2619, -0.8819), (-0.3182, 0.2126, -0.9239), (-0.2414, 0.1613, -0.9569), (-0.1622, 0.1084, -0.9808), (-0.0815, 0.05445, -0.9952), (-0.06931, 0.06931, 0.9952), (-0.138, 0.1379, 0.9808), (-0.2053, 0.2053, 0.9569), (-0.2706, 0.2706, 0.9239), (-0.3333, 0.3333, 0.8819), (-0.3928, 0.3928, 0.8315), (-0.4486, 0.4486, 0.773), (-0.5, 0.5, 0.7071), (-0.5466, 0.5466, 0.6344), (-0.5879, 0.5879, 0.5556), (-0.6236, 0.6236, 0.4714), (-0.6533, 0.6533, 0.3827), (-0.6767, 0.6767, 0.2903), (-0.6935, 0.6935, 0.1951), (-0.7037, 0.7037, 0.09802), (-0.7071, 0.7071, -1.629e-07), (-0.7037, 0.7037, -0.09802), (-0.6935, 0.6935, -0.1951), (-0.6767, 0.6767, -0.2903), (-0.6533, 0.6533, -0.3827), (-0.6236, 0.6236, -0.4714), (-0.5879, 0.5879, -0.5556), (-0.5466, 0.5466, -0.6344), (-0.5, 0.5, -0.7071), (-0.4486, 0.4486, -0.773), (-0.3928, 0.3928, -0.8315), (-0.3333, 0.3333, -0.8819), (-0.2706, 0.2706, -0.9239), (-0.2053, 0.2053, -0.9569), (-0.1379, 0.1379, -0.9808), (-0.06931, 0.06931, -0.9952), (-0.05446, 0.0815, 0.9952), (-0.1084, 0.1622, 0.9808), (-0.1613, 0.2414, 0.9569), (-0.2126, 0.3182, 0.9239), (-0.2619, 0.392, 0.8819), (-0.3087, 0.4619, 0.8315), (-0.3525, 0.5275, 0.773), (-0.3928, 0.5879, 0.7071), (-0.4295, 0.6427, 0.6344), (-0.4619, 0.6913, 0.5556), (-0.49, 0.7333, 0.4714), (-0.5133, 0.7682, 0.3827), (-0.5316, 0.7957, 0.2903), (-0.5449, 0.8155, 0.1951), (-0.5529, 0.8275, 0.09802), (-0.5556, 0.8315, -1.629e-07), (-0.5529, 0.8275, -0.09802), (-0.5449, 0.8155, -0.1951), (-0.5316, 0.7957, -0.2903), (-0.5133, 0.7682, -0.3827), (-0.49, 0.7333, -0.4714), (-0.4619, 0.6913, -0.5556), (-0.4295, 0.6427, -0.6344), (-0.3928, 0.5879, -0.7071), (-0.3524, 0.5275, -0.773), (-0.3087, 0.4619, -0.8315), (-0.2619, 0.392, -0.8819), (-0.2126, 0.3182, -0.9239), (-0.1613, 0.2414, -0.9569), (-0.1084, 0.1622, -0.9808), (-0.05446, 0.0815, -0.9952), (-0.03751, 0.09056, 0.9952), (-0.07466, 0.1802, 0.9808), (-0.1111, 0.2682, 0.9569), (-0.1464, 0.3536, 0.9239), (-0.1804, 0.4355, 0.8819), (-0.2126, 0.5133, 0.8315), (-0.2428, 0.5861, 0.773), (-0.2706, 0.6533, 0.7071), (-0.2958, 0.7142, 0.6344), (-0.3182, 0.7682, 0.5556), (-0.3375, 0.8148, 0.4714), (-0.3536, 0.8536, 0.3827), (-0.3662, 0.8841, 0.2903), (-0.3753, 0.9061, 0.1951), (-0.3808, 0.9194, 0.09802), (-0.3827, 0.9239, -1.629e-07), (-0.3808, 0.9194, -0.09802), (-0.3753, 0.9061, -0.1951), (-0.3662, 0.8841, -0.2903), (-0.3536, 0.8536, -0.3827), (-0.3375, 0.8148, -0.4714), (-0.3182, 0.7682, -0.5556), (-0.2958, 0.7142, -0.6344), (-0.2706, 0.6533, -0.7071), (-0.2428, 0.5861, -0.773), (-0.2126, 0.5133, -0.8315), (-0.1804, 0.4355, -0.8819), (-0.1464, 0.3536, -0.9239), (-0.1111, 0.2682, -0.9569), (-0.07466, 0.1802, -0.9808), (-0.03751, 0.09056, -0.9952), (-0.01912, 0.09613, 0.9952), (-0.03806, 0.1913, 0.9808), (-0.05663, 0.2847, 0.9569), (-0.07466, 0.3753, 0.9239), (-0.09196, 0.4623, 0.8819), (-0.1084, 0.5449, 0.8315), (-0.1238, 0.6222, 0.773), (-0.1379, 0.6935, 0.7071), (-0.1508, 0.7582, 0.6344), (-0.1622, 0.8155, 0.5556), (-0.1721, 0.865, 0.4714), (-0.1802, 0.9061, 0.3827), (-0.1867, 0.9386, 0.2903), (-0.1913, 0.9619, 0.1951), (-0.1942, 0.9761, 0.09802), (-0.1951, 0.9808, -1.629e-07), (-0.1942, 0.9761, -0.09802), (-0.1913, 0.9619, -0.1951), (-0.1867, 0.9386, -0.2903), (-0.1802, 0.9061, -0.3827), (-0.1721, 0.865, -0.4714), (-0.1622, 0.8155, -0.5556), (-0.1508, 0.7582, -0.6344), (-0.1379, 0.6935, -0.7071), (-0.1238, 0.6222, -0.773), (-0.1084, 0.5449, -0.8315), (-0.09196, 0.4623, -0.8819), (-0.07466, 0.3753, -0.9239), (-0.05663, 0.2847, -0.9569), (-0.03806, 0.1913, -0.9808), (-0.01912, 0.09613, -0.9952), (1.876e-08, 0.09802, 0.9952), (4.856e-08, 0.1951, 0.9808), (3.366e-08, 0.2903, 0.9569), (2.237e-07, 0.5556, -0.8315), (6.719e-08, 0.3827, -0.9239), (9.699e-08, 0.2903, -0.9569), (3.18e-08, 0.09802, -0.9952)], [], [(992, 991, 51, 52), (12, 11, 38, 39), (989, 988, 25, 26), (23, 992, 52, 53), (13, 12, 39, 40), (0, 989, 26, 27), (993, 23, 53, 54), (14, 13, 40, 41), (1, 0, 27, 28), (644, 993, 54), (15, 14, 41, 42), (2, 1, 28, 29), (16, 15, 42, 43), (3, 2, 29, 30), (17, 16, 43, 44), (4, 3, 30, 31), (18, 17, 44, 45), (5, 4, 31, 32), (19, 18, 45, 46), (6, 5, 32, 33), (20, 19, 46, 47), (7, 6, 33, 34), (21, 20, 47, 48), (8, 7, 34, 35), (990, 21, 48, 49), (9, 8, 35, 36), (22, 990, 49, 50), (10, 9, 36, 37), (987, 707, 24), (991, 22, 50, 51), (11, 10, 37, 38), (988, 987, 24, 25), (47, 46, 77, 78), (34, 33, 64, 65), (48, 47, 78, 79), (35, 34, 65, 66), (49, 48, 79, 80), (36, 35, 66, 67), (50, 49, 80, 81), (37, 36, 67, 68), (24, 707, 55), (51, 50, 81, 82), (38, 37, 68, 69), (25, 24, 55, 56), (52, 51, 82, 83), (39, 38, 69, 70), (26, 25, 56, 57), (53, 52, 83, 84), (40, 39, 70, 71), (27, 26, 57, 58), (54, 53, 84, 85), (41, 40, 71, 72), (28, 27, 58, 59), (644, 54, 85), (42, 41, 72, 73), (29, 28, 59, 60), (43, 42, 73, 74), (30, 29, 60, 61), (44, 43, 74, 75), (31, 30, 61, 62), (45, 44, 75, 76), (32, 31, 62, 63), (46, 45, 76, 77), (33, 32, 63, 64), (80, 79, 110, 111), (67, 66, 97, 98), (81, 80, 111, 112), (68, 67, 98, 99), (55, 707, 86), (82, 81, 112, 113), (69, 68, 99, 100), (56, 55, 86, 87), (83, 82, 113, 114), (70, 69, 100, 101), (57, 56, 87, 88), (84, 83, 114, 115), (71, 70, 101, 102), (58, 57, 88, 89), (85, 84, 115, 116), (72, 71, 102, 103), (59, 58, 89, 90), (644, 85, 116), (73, 72, 103, 104), (60, 59, 90, 91), (74, 73, 104, 105), (61, 60, 91, 92), (75, 74, 105, 106), (62, 61, 92, 93), (76, 75, 106, 107), (63, 62, 93, 94), (77, 76, 107, 108), (64, 63, 94, 95), (78, 77, 108, 109), (65, 64, 95, 96), (79, 78, 109, 110), (66, 65, 96, 97), (86, 707, 117), (113, 112, 143, 144), (100, 99, 130, 131), (87, 86, 117, 118), (114, 113, 144, 145), (101, 100, 131, 132), (88, 87, 118, 119), (115, 114, 145, 146), (102, 101, 132, 133), (89, 88, 119, 120), (116, 115, 146, 147), (103, 102, 133, 134), (90, 89, 120, 121), (644, 116, 147), (104, 103, 134, 135), (91, 90, 121, 122), (105, 104, 135, 136), (92, 91, 122, 123), (106, 105, 136, 137), (93, 92, 123, 124), (107, 106, 137, 138), (94, 93, 124, 125), (108, 107, 138, 139), (95, 94, 125, 126), (109, 108, 139, 140), (96, 95, 126, 127), (110, 109, 140, 141), (97, 96, 127, 128), (111, 110, 141, 142), (98, 97, 128, 129), (112, 111, 142, 143), (99, 98, 129, 130), (119, 118, 149, 150), (146, 145, 176, 177), (133, 132, 163, 164), (120, 119, 150, 151), (147, 146, 177, 178), (134, 133, 164, 165), (121, 120, 151, 152), (644, 147, 178), (135, 134, 165, 166), (122, 121, 152, 153), (136, 135, 166, 167), (123, 122, 153, 154), (137, 136, 167, 168), (124, 123, 154, 155), (138, 137, 168, 169), (125, 124, 155, 156), (139, 138, 169, 170), (126, 125, 156, 157), (140, 139, 170, 171), (127, 126, 157, 158), (141, 140, 171, 172), (128, 127, 158, 159), (142, 141, 172, 173), (129, 128, 159, 160), (143, 142, 173, 174), (130, 129, 160, 161), (117, 707, 148), (144, 143, 174, 175), (131, 130, 161, 162), (118, 117, 148, 149), (145, 144, 175, 176), (132, 131, 162, 163), (152, 151, 182, 183), (644, 178, 209), (166, 165, 196, 197), (153, 152, 183, 184), (167, 166, 197, 198), (154, 153, 184, 185), (168, 167, 198, 199), (155, 154, 185, 186), (169, 168, 199, 200), (156, 155, 186, 187), (170, 169, 200, 201), (157, 156, 187, 188), (171, 170, 201, 202), (158, 157, 188, 189), (172, 171, 202, 203), (159, 158, 189, 190), (173, 172, 203, 204), (160, 159, 190, 191), (174, 173, 204, 205), (161, 160, 191, 192), (148, 707, 179), (175, 174, 205, 206), (162, 161, 192, 193), (149, 148, 179, 180), (176, 175, 206, 207), (163, 162, 193, 194), (150, 149, 180, 181), (177, 176, 207, 208), (164, 163, 194, 195), (151, 150, 181, 182), (178, 177, 208, 209), (165, 164, 195, 196), (185, 184, 215, 216), (199, 198, 229, 230), (186, 185, 216, 217), (200, 199, 230, 231), (187, 186, 217, 218), (201, 200, 231, 232), (188, 187, 218, 219), (202, 201, 232, 233), (189, 188, 219, 220), (203, 202, 233, 234), (190, 189, 220, 221), (204, 203, 234, 235), (191, 190, 221, 222), (205, 204, 235, 236), (192, 191, 222, 223), (179, 707, 210), (206, 205, 236, 237), (193, 192, 223, 224), (180, 179, 210, 211), (207, 206, 237, 238), (194, 193, 224, 225), (181, 180, 211, 212), (208, 207, 238, 239), (195, 194, 225, 226), (182, 181, 212, 213), (209, 208, 239, 240), (196, 195, 226, 227), (183, 182, 213, 214), (644, 209, 240), (197, 196, 227, 228), (184, 183, 214, 215), (198, 197, 228, 229), (218, 217, 248, 249), (232, 231, 262, 263), (219, 218, 249, 250), (233, 232, 263, 264), (220, 219, 250, 251), (234, 233, 264, 265), (221, 220, 251, 252), (235, 234, 265, 266), (222, 221, 252, 253), (236, 235, 266, 267), (223, 222, 253, 254), (210, 707, 241), (237, 236, 267, 268), (224, 223, 254, 255), (211, 210, 241, 242), (238, 237, 268, 269), (225, 224, 255, 256), (212, 211, 242, 243), (239, 238, 269, 270), (226, 225, 256, 257), (213, 212, 243, 244), (240, 239, 270, 271), (227, 226, 257, 258), (214, 213, 244, 245), (644, 240, 271), (228, 227, 258, 259), (215, 214, 245, 246), (229, 228, 259, 260), (216, 215, 246, 247), (230, 229, 260, 261), (217, 216, 247, 248), (231, 230, 261, 262), (251, 250, 281, 282), (265, 264, 295, 296), (252, 251, 282, 283), (266, 265, 296, 297), (253, 252, 283, 284), (267, 266, 297, 298), (254, 253, 284, 285), (241, 707, 272), (268, 267, 298, 299), (255, 254, 285, 286), (242, 241, 272, 273), (269, 268, 299, 300), (256, 255, 286, 287), (243, 242, 273, 274), (270, 269, 300, 301), (257, 256, 287, 288), (244, 243, 274, 275), (271, 270, 301, 302), (258, 257, 288, 289), (245, 244, 275, 276), (644, 271, 302), (259, 258, 289, 290), (246, 245, 276, 277), (260, 259, 290, 291), (247, 246, 277, 278), (261, 260, 291, 292), (248, 247, 278, 279), (262, 261, 292, 293), (249, 248, 279, 280), (263, 262, 293, 294), (250, 249, 280, 281), (264, 263, 294, 295), (284, 283, 314, 315), (298, 297, 328, 329), (285, 284, 315, 316), (272, 707, 303), (299, 298, 329, 330), (286, 285, 316, 317), (273, 272, 303, 304), (300, 299, 330, 331), (287, 286, 317, 318), (274, 273, 304, 305), (301, 300, 331, 332), (288, 287, 318, 319), (275, 274, 305, 306), (302, 301, 332, 333), (289, 288, 319, 320), (276, 275, 306, 307), (644, 302, 333), (290, 289, 320, 321), (277, 276, 307, 308), (291, 290, 321, 322), (278, 277, 308, 309), (292, 291, 322, 323), (279, 278, 309, 310), (293, 292, 323, 324), (280, 279, 310, 311), (294, 293, 324, 325), (281, 280, 311, 312), (295, 294, 325, 326), (282, 281, 312, 313), (296, 295, 326, 327), (283, 282, 313, 314), (297, 296, 327, 328), (317, 316, 347, 348), (304, 303, 334, 335), (331, 330, 361, 362), (318, 317, 348, 349), (305, 304, 335, 336), (332, 331, 362, 363), (319, 318, 349, 350), (306, 305, 336, 337), (333, 332, 363, 364), (320, 319, 350, 351), (307, 306, 337, 338), (644, 333, 364), (321, 320, 351, 352), (308, 307, 338, 339), (322, 321, 352, 353), (309, 308, 339, 340), (323, 322, 353, 354), (310, 309, 340, 341), (324, 323, 354, 355), (311, 310, 341, 342), (325, 324, 355, 356), (312, 311, 342, 343), (326, 325, 356, 357), (313, 312, 343, 344), (327, 326, 357, 358), (314, 313, 344, 345), (328, 327, 358, 359), (315, 314, 345, 346), (329, 328, 359, 360), (316, 315, 346, 347), (303, 707, 334), (330, 329, 360, 361), (350, 349, 380, 381), (337, 336, 367, 368), (364, 363, 394, 395), (351, 350, 381, 382), (338, 337, 368, 369), (644, 364, 395), (352, 351, 382, 383), (339, 338, 369, 370), (353, 352, 383, 384), (340, 339, 370, 371), (354, 353, 384, 385), (341, 340, 371, 372), (355, 354, 385, 386), (342, 341, 372, 373), (356, 355, 386, 387), (343, 342, 373, 374), (357, 356, 387, 388), (344, 343, 374, 375), (358, 357, 388, 389), (345, 344, 375, 376), (359, 358, 389, 390), (346, 345, 376, 377), (360, 359, 390, 391), (347, 346, 377, 378), (334, 707, 365), (361, 360, 391, 392), (348, 347, 378, 379), (335, 334, 365, 366), (362, 361, 392, 393), (349, 348, 379, 380), (336, 335, 366, 367), (363, 362, 393, 394), (383, 382, 413, 414), (370, 369, 400, 401), (384, 383, 414, 415), (371, 370, 401, 402), (385, 384, 415, 416), (372, 371, 402, 403), (386, 385, 416, 417), (373, 372, 403, 404), (387, 386, 417, 418), (374, 373, 404, 405), (388, 387, 418, 419), (375, 374, 405, 406), (389, 388, 419, 420), (376, 375, 406, 407), (390, 389, 420, 421), (377, 376, 407, 408), (391, 390, 421, 422), (378, 377, 408, 409), (365, 707, 396), (392, 391, 422, 423), (379, 378, 409, 410), (366, 365, 396, 397), (393, 392, 423, 424), (380, 379, 410, 411), (367, 366, 397, 398), (394, 393, 424, 425), (381, 380, 411, 412), (368, 367, 398, 399), (395, 394, 425, 426), (382, 381, 412, 413), (369, 368, 399, 400), (644, 395, 426), (416, 415, 446, 447), (403, 402, 433, 434), (417, 416, 447, 448), (404, 403, 434, 435), (418, 417, 448, 449), (405, 404, 435, 436), (419, 418, 449, 450), (406, 405, 436, 437), (420, 419, 450, 451), (407, 406, 437, 438), (421, 420, 451, 452), (408, 407, 438, 439), (422, 421, 452, 453), (409, 408, 439, 440), (396, 707, 427), (423, 422, 453, 454), (410, 409, 440, 441), (397, 396, 427, 428), (424, 423, 454, 455), (411, 410, 441, 442), (398, 397, 428, 429), (425, 424, 455, 456), (412, 411, 442, 443), (399, 398, 429, 430), (426, 425, 456, 457), (413, 412, 443, 444), (400, 399, 430, 431), (644, 426, 457), (414, 413, 444, 445), (401, 400, 431, 432), (415, 414, 445, 446), (402, 401, 432, 433), (449, 448, 479, 480), (436, 435, 466, 467), (450, 449, 480, 481), (437, 436, 467, 468), (451, 450, 481, 482), (438, 437, 468, 469), (452, 451, 482, 483), (439, 438, 469, 470), (453, 452, 483, 484), (440, 439, 470, 471), (427, 707, 458), (454, 453, 484, 485), (441, 440, 471, 472), (428, 427, 458, 459), (455, 454, 485, 486), (442, 441, 472, 473), (429, 428, 459, 460), (456, 455, 486, 487), (443, 442, 473, 474), (430, 429, 460, 461), (457, 456, 487, 488), (444, 443, 474, 475), (431, 430, 461, 462), (644, 457, 488), (445, 444, 475, 476), (432, 431, 462, 463), (446, 445, 476, 477), (433, 432, 463, 464), (447, 446, 477, 478), (434, 433, 464, 465), (448, 447, 478, 479), (435, 434, 465, 466), (482, 481, 512, 513), (469, 468, 499, 500), (483, 482, 513, 514), (470, 469, 500, 501), (484, 483, 514, 515), (471, 470, 501, 502), (458, 707, 489), (485, 484, 515, 516), (472, 471, 502, 503), (459, 458, 489, 490), (486, 485, 516, 517), (473, 472, 503, 504), (460, 459, 490, 491), (487, 486, 517, 518), (474, 473, 504, 505), (461, 460, 491, 492), (488, 487, 518, 519), (475, 474, 505, 506), (462, 461, 492, 493), (644, 488, 519), (476, 475, 506, 507), (463, 462, 493, 494), (477, 476, 507, 508), (464, 463, 494, 495), (478, 477, 508, 509), (465, 464, 495, 496), (479, 478, 509, 510), (466, 465, 496, 497), (480, 479, 510, 511), (467, 466, 497, 498), (481, 480, 511, 512), (468, 467, 498, 499), (515, 514, 545, 546), (502, 501, 532, 533), (489, 707, 520), (516, 515, 546, 547), (503, 502, 533, 534), (490, 489, 520, 521), (517, 516, 547, 548), (504, 503, 534, 535), (491, 490, 521, 522), (518, 517, 548, 549), (505, 504, 535, 536), (492, 491, 522, 523), (519, 518, 549, 550), (506, 505, 536, 537), (493, 492, 523, 524), (644, 519, 550), (507, 506, 537, 538), (494, 493, 524, 525), (508, 507, 538, 539), (495, 494, 525, 526), (509, 508, 539, 540), (496, 495, 526, 527), (510, 509, 540, 541), (497, 496, 527, 528), (511, 510, 541, 542), (498, 497, 528, 529), (512, 511, 542, 543), (499, 498, 529, 530), (513, 512, 543, 544), (500, 499, 530, 531), (514, 513, 544, 545), (501, 500, 531, 532), (548, 547, 578, 579), (535, 534, 565, 566), (522, 521, 552, 553), (549, 548, 579, 580), (536, 535, 566, 567), (523, 522, 553, 554), (550, 549, 580, 581), (537, 536, 567, 568), (524, 523, 554, 555), (644, 550, 581), (538, 537, 568, 569), (525, 524, 555, 556), (539, 538, 569, 570), (526, 525, 556, 557), (540, 539, 570, 571), (527, 526, 557, 558), (541, 540, 571, 572), (528, 527, 558, 559), (542, 541, 572, 573), (529, 528, 559, 560), (543, 542, 573, 574), (530, 529, 560, 561), (544, 543, 574, 575), (531, 530, 561, 562), (545, 544, 575, 576), (532, 531, 562, 563), (546, 545, 576, 577), (533, 532, 563, 564), (520, 707, 551), (547, 546, 577, 578), (534, 533, 564, 565), (521, 520, 551, 552), (581, 580, 611, 612), (568, 567, 598, 599), (555, 554, 585, 586), (644, 581, 612), (569, 568, 599, 600), (556, 555, 586, 587), (570, 569, 600, 601), (557, 556, 587, 588), (571, 570, 601, 602), (558, 557, 588, 589), (572, 571, 602, 603), (559, 558, 589, 590), (573, 572, 603, 604), (560, 559, 590, 591), (574, 573, 604, 605), (561, 560, 591, 592), (575, 574, 605, 606), (562, 561, 592, 593), (576, 575, 606, 607), (563, 562, 593, 594), (577, 576, 607, 608), (564, 563, 594, 595), (551, 707, 582), (578, 577, 608, 609), (565, 564, 595, 596), (552, 551, 582, 583), (579, 578, 609, 610), (566, 565, 596, 597), (553, 552, 583, 584), (580, 579, 610, 611), (567, 566, 597, 598), (554, 553, 584, 585), (601, 600, 631, 632), (588, 587, 618, 619), (602, 601, 632, 633), (589, 588, 619, 620), (603, 602, 633, 634), (590, 589, 620, 621), (604, 603, 634, 635), (591, 590, 621, 622), (605, 604, 635, 636), (592, 591, 622, 623), (606, 605, 636, 637), (593, 592, 623, 624), (607, 606, 637, 638), (594, 593, 624, 625), (608, 607, 638, 639), (595, 594, 625, 626), (582, 707, 613), (609, 608, 639, 640), (596, 595, 626, 627), (583, 582, 613, 614), (610, 609, 640, 641), (597, 596, 627, 628), (584, 583, 614, 615), (611, 610, 641, 642), (598, 597, 628, 629), (585, 584, 615, 616), (612, 611, 642, 643), (599, 598, 629, 630), (586, 585, 616, 617), (644, 612, 643), (600, 599, 630, 631), (587, 586, 617, 618), (634, 633, 665, 666), (621, 620, 652, 653), (635, 634, 666, 667), (622, 621, 653, 654), (636, 635, 667, 668), (623, 622, 654, 655), (637, 636, 668, 669), (624, 623, 655, 656), (638, 637, 669, 670), (625, 624, 656, 657), (639, 638, 670, 671), (626, 625, 657, 658), (613, 707, 645), (640, 639, 671, 672), (627, 626, 658, 659), (614, 613, 645, 646), (641, 640, 672, 673), (628, 627, 659, 660), (615, 614, 646, 647), (642, 641, 673, 674), (629, 628, 660, 661), (616, 615, 647, 648), (643, 642, 674, 675), (630, 629, 661, 662), (617, 616, 648, 649), (644, 643, 675), (631, 630, 662, 663), (618, 617, 649, 650), (632, 631, 663, 664), (619, 618, 650, 651), (633, 632, 664, 665), (620, 619, 651, 652), (668, 667, 698, 699), (655, 654, 685, 686), (669, 668, 699, 700), (656, 655, 686, 687), (670, 669, 700, 701), (657, 656, 687, 688), (671, 670, 701, 702), (658, 657, 688, 689), (645, 707, 676), (672, 671, 702, 703), (659, 658, 689, 690), (646, 645, 676, 677), (673, 672, 703, 704), (660, 659, 690, 691), (647, 646, 677, 678), (674, 673, 704, 705), (661, 660, 691, 692), (648, 647, 678, 679), (675, 674, 705, 706), (662, 661, 692, 693), (649, 648, 679, 680), (644, 675, 706), (663, 662, 693, 694), (650, 649, 680, 681), (664, 663, 694, 695), (651, 650, 681, 682), (665, 664, 695, 696), (652, 651, 682, 683), (666, 665, 696, 697), (653, 652, 683, 684), (667, 666, 697, 698), (654, 653, 684, 685), (701, 700, 732, 733), (688, 687, 719, 720), (702, 701, 733, 734), (689, 688, 720, 721), (676, 707, 708), (703, 702, 734, 735), (690, 689, 721, 722), (677, 676, 708, 709), (704, 703, 735, 736), (691, 690, 722, 723), (678, 677, 709, 710), (705, 704, 736, 737), (692, 691, 723, 724), (679, 678, 710, 711), (706, 705, 737, 738), (693, 692, 724, 725), (680, 679, 711, 712), (644, 706, 738), (694, 693, 725, 726), (681, 680, 712, 713), (695, 694, 726, 727), (682, 681, 713, 714), (696, 695, 727, 728), (683, 682, 714, 715), (697, 696, 728, 729), (684, 683, 715, 716), (698, 697, 729, 730), (685, 684, 716, 717), (699, 698, 730, 731), (686, 685, 717, 718), (700, 699, 731, 732), (687, 686, 718, 719), (708, 707, 739), (735, 734, 765, 766), (722, 721, 752, 753), (709, 708, 739, 740), (736, 735, 766, 767), (723, 722, 753, 754), (710, 709, 740, 741), (737, 736, 767, 768), (724, 723, 754, 755), (711, 710, 741, 742), (738, 737, 768, 769), (725, 724, 755, 756), (712, 711, 742, 743), (644, 738, 769), (726, 725, 756, 757), (713, 712, 743, 744), (727, 726, 757, 758), (714, 713, 744, 745), (728, 727, 758, 759), (715, 714, 745, 746), (729, 728, 759, 760), (716, 715, 746, 747), (730, 729, 760, 761), (717, 716, 747, 748), (731, 730, 761, 762), (718, 717, 748, 749), (732, 731, 762, 763), (719, 718, 749, 750), (733, 732, 763, 764), (720, 719, 750, 751), (734, 733, 764, 765), (721, 720, 751, 752), (741, 740, 771, 772), (768, 767, 798, 799), (755, 754, 785, 786), (742, 741, 772, 773), (769, 768, 799, 800), (756, 755, 786, 787), (743, 742, 773, 774), (644, 769, 800), (757, 756, 787, 788), (744, 743, 774, 775), (758, 757, 788, 789), (745, 744, 775, 776), (759, 758, 789, 790), (746, 745, 776, 777), (760, 759, 790, 791), (747, 746, 777, 778), (761, 760, 791, 792), (748, 747, 778, 779), (762, 761, 792, 793), (749, 748, 779, 780), (763, 762, 793, 794), (750, 749, 780, 781), (764, 763, 794, 795), (751, 750, 781, 782), (765, 764, 795, 796), (752, 751, 782, 783), (739, 707, 770), (766, 765, 796, 797), (753, 752, 783, 784), (740, 739, 770, 771), (767, 766, 797, 798), (754, 753, 784, 785), (774, 773, 804, 805), (644, 800, 831), (788, 787, 818, 819), (775, 774, 805, 806), (789, 788, 819, 820), (776, 775, 806, 807), (790, 789, 820, 821), (777, 776, 807, 808), (791, 790, 821, 822), (778, 777, 808, 809), (792, 791, 822, 823), (779, 778, 809, 810), (793, 792, 823, 824), (780, 779, 810, 811), (794, 793, 824, 825), (781, 780, 811, 812), (795, 794, 825, 826), (782, 781, 812, 813), (796, 795, 826, 827), (783, 782, 813, 814), (770, 707, 801), (797, 796, 827, 828), (784, 783, 814, 815), (771, 770, 801, 802), (798, 797, 828, 829), (785, 784, 815, 816), (772, 771, 802, 803), (799, 798, 829, 830), (786, 785, 816, 817), (773, 772, 803, 804), (800, 799, 830, 831), (787, 786, 817, 818), (809, 808, 839, 840), (823, 822, 853, 854), (810, 809, 840, 841), (824, 823, 854, 855), (811, 810, 841, 842), (825, 824, 855, 856), (812, 811, 842, 843), (826, 825, 856, 857), (813, 812, 843, 844), (827, 826, 857, 858), (814, 813, 844, 845), (801, 707, 832), (828, 827, 858, 859), (815, 814, 845, 846), (802, 801, 832, 833), (829, 828, 859, 860), (816, 815, 846, 847), (803, 802, 833, 834), (830, 829, 860, 861), (817, 816, 847, 848), (804, 803, 834, 835), (831, 830, 861, 862), (818, 817, 848, 849), (805, 804, 835, 836), (644, 831, 862), (819, 818, 849, 850), (806, 805, 836, 837), (820, 819, 850, 851), (807, 806, 837, 838), (821, 820, 851, 852), (808, 807, 838, 839), (822, 821, 852, 853), (842, 841, 872, 873), (856, 855, 886, 887), (843, 842, 873, 874), (857, 856, 887, 888), (844, 843, 874, 875), (858, 857, 888, 889), (845, 844, 875, 876), (832, 707, 863), (859, 858, 889, 890), (846, 845, 876, 877), (833, 832, 863, 864), (860, 859, 890, 891), (847, 846, 877, 878), (834, 833, 864, 865), (861, 860, 891, 892), (848, 847, 878, 879), (835, 834, 865, 866), (862, 861, 892, 893), (849, 848, 879, 880), (836, 835, 866, 867), (644, 862, 893), (850, 849, 880, 881), (837, 836, 867, 868), (851, 850, 881, 882), (838, 837, 868, 869), (852, 851, 882, 883), (839, 838, 869, 870), (853, 852, 883, 884), (840, 839, 870, 871), (854, 853, 884, 885), (841, 840, 871, 872), (855, 854, 885, 886), (875, 874, 905, 906), (889, 888, 919, 920), (876, 875, 906, 907), (863, 707, 894), (890, 889, 920, 921), (877, 876, 907, 908), (864, 863, 894, 895), (891, 890, 921, 922), (878, 877, 908, 909), (865, 864, 895, 896), (892, 891, 922, 923), (879, 878, 909, 910), (866, 865, 896, 897), (893, 892, 923, 924), (880, 879, 910, 911), (867, 866, 897, 898), (644, 893, 924), (881, 880, 911, 912), (868, 867, 898, 899), (882, 881, 912, 913), (869, 868, 899, 900), (883, 882, 913, 914), (870, 869, 900, 901), (884, 883, 914, 915), (871, 870, 901, 902), (885, 884, 915, 916), (872, 871, 902, 903), (886, 885, 916, 917), (873, 872, 903, 904), (887, 886, 917, 918), (874, 873, 904, 905), (888, 887, 918, 919), (908, 907, 938, 939), (895, 894, 925, 926), (922, 921, 952, 953), (909, 908, 939, 940), (896, 895, 926, 927), (923, 922, 953, 954), (910, 909, 940, 941), (897, 896, 927, 928), (924, 923, 954, 955), (911, 910, 941, 942), (898, 897, 928, 929), (644, 924, 955), (912, 911, 942, 943), (899, 898, 929, 930), (913, 912, 943, 944), (900, 899, 930, 931), (914, 913, 944, 945), (901, 900, 931, 932), (915, 914, 945, 946), (902, 901, 932, 933), (916, 915, 946, 947), (903, 902, 933, 934), (917, 916, 947, 948), (904, 903, 934, 935), (918, 917, 948, 949), (905, 904, 935, 936), (919, 918, 949, 950), (906, 905, 936, 937), (920, 919, 950, 951), (907, 906, 937, 938), (894, 707, 925), (921, 920, 951, 952), (941, 940, 971, 972), (928, 927, 958, 959), (955, 954, 985, 986), (942, 941, 972, 973), (929, 928, 959, 960), (644, 955, 986), (943, 942, 973, 974), (930, 929, 960, 961), (944, 943, 974, 975), (931, 930, 961, 962), (945, 944, 975, 976), (932, 931, 962, 963), (946, 945, 976, 977), (933, 932, 963, 964), (947, 946, 977, 978), (934, 933, 964, 965), (948, 947, 978, 979), (935, 934, 965, 966), (949, 948, 979, 980), (936, 935, 966, 967), (950, 949, 980, 981), (937, 936, 967, 968), (951, 950, 981, 982), (938, 937, 968, 969), (925, 707, 956), (952, 951, 982, 983), (939, 938, 969, 970), (926, 925, 956, 957), (953, 952, 983, 984), (940, 939, 970, 971), (927, 926, 957, 958), (954, 953, 984, 985), (974, 973, 14, 15), (961, 960, 1, 2), (975, 974, 15, 16), (962, 961, 2, 3), (976, 975, 16, 17), (963, 962, 3, 4), (977, 976, 17, 18), (964, 963, 4, 5), (978, 977, 18, 19), (965, 964, 5, 6), (979, 978, 19, 20), (966, 965, 6, 7), (980, 979, 20, 21), (967, 966, 7, 8), (981, 980, 21, 990), (968, 967, 8, 9), (982, 981, 990, 22), (969, 968, 9, 10), (956, 707, 987), (983, 982, 22, 991), (970, 969, 10, 11), (957, 956, 987, 988), (984, 983, 991, 992), (971, 970, 11, 12), (958, 957, 988, 989), (985, 984, 992, 23), (972, 971, 12, 13), (959, 958, 989, 0), (986, 985, 23, 993), (973, 972, 13, 14), (960, 959, 0, 1), (644, 986, 993)])
me_sphere.materials.append(mat_material_001)
me_sphere.use_remesh_preserve_volume = False
me_sphere.use_remesh_preserve_attributes = False
me_sphere.use_mirror_vertex_groups = False
me_sphere.update()

# ---- objects
ob_atmosphere = bpy.data.objects.new('Atmosphere', me_sphere_001)
ob_terraine = bpy.data.objects.new('Terraine', me_sphere)
ob_lamp = bpy.data.objects.new('Lamp', light_lamp)
ob_camera = bpy.data.objects.new('Camera', cam_camera)

# ---- transforms, parenting, visibility, modifiers, constraints
ob_atmosphere.location = (0.0, 0.0, 0.0)
ob_atmosphere.scale = (1.523, 1.523, 1.523)
ob_atmosphere.lineart.crease_threshold = 0.0
_m = ob_atmosphere.modifiers.new('Subsurf', 'SUBSURF')
_m.uv_smooth = 'PRESERVE_CORNERS'
_m.levels = 2
_m.render_levels = 4
_m.show_only_control_edges = False
ob_terraine.location = (0.0, 0.0, 0.0)
ob_terraine.scale = (1.508, 1.508, 1.508)
ob_terraine.lineart.crease_threshold = 0.0
_m = ob_terraine.modifiers.new('Subsurf', 'SUBSURF')
_m.uv_smooth = 'PRESERVE_CORNERS'
_m.levels = 2
_m.render_levels = 4
_m.show_only_control_edges = False
ob_lamp.location = (7.187, 13.81, 5.904)
ob_lamp.rotation_euler = (0.5915, -0.2913, 2.316)
ob_lamp.lock_rotations_4d = False
ob_lamp.empty_display_type = 'ARROWS'
ob_lamp.color = (0.0, 0.0, 0.0, 0.0)
ob_lamp.lineart.crease_threshold = 0.0
ob_camera.location = (5.244, -6.508, 5.344)
ob_camera.rotation_euler = (0.9808, 0.0614, 0.6392)
ob_camera.lock_rotations_4d = False
ob_camera.empty_display_type = 'ARROWS'
ob_camera.color = (0.0, 0.0, 0.0, 0.0)
ob_camera.display_type = 'WIRE'
ob_camera.lineart.crease_threshold = 0.0

# ---- collection membership
col_collection_1.objects.link(ob_atmosphere)
col_collection_1.objects.link(ob_terraine)
col_collection_1.objects.link(ob_lamp)
col_collection_1.objects.link(ob_camera)

# ---- scene / render settings (as saved in the file)
scene.camera = ob_camera
scene.frame_start = 1; scene.frame_end = 250; scene.frame_set(122)
scene.render.engine = 'CYCLES'
scene.render.resolution_percentage = 50
scene.render.dither_intensity = 0.0
scene.render.film_transparent = True
scene.render.use_stamp_camera = False
scene.render.stamp_background = (0.0, 0.0, 0.0, 0.0)
scene.cycles.use_denoising = False
scene.cycles.samples = 128
scene.cycles.sampling_pattern = 'TABULATED_SOBOL'
scene.cycles.light_sampling_threshold = 0.0
scene.cycles.use_adaptive_sampling = False
scene.cycles.use_light_tree = False
scene.cycles.blur_glossy = 0.0
scene.cycles.sample_clamp_indirect = 0.0
scene.view_settings.view_transform = 'Standard'
bpy.context.view_layer.update()
